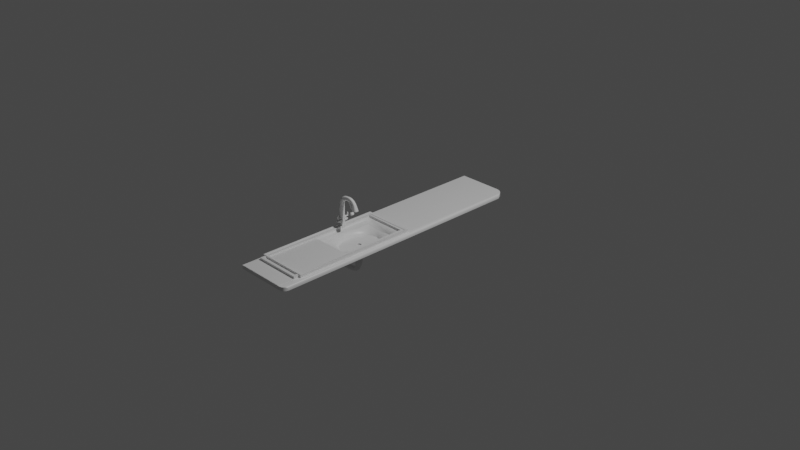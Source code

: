 # Source: Worktop_with_sink_Hole.blend  (saved by Blender 2.90.8; exported with 4.5.12 LTS)
import bpy
from mathutils import Matrix  # noqa: F401  (used for matrix-valued properties, if any)

bpy.ops.wm.read_factory_settings(use_empty=True)
scene = bpy.context.scene
scene.name = 'Scene'

# ---- collections
col_collection = bpy.data.collections.new('Collection'); scene.collection.children.link(col_collection)

# ---- materials (node trees are filled in below, after node groups)
mat_material_001 = bpy.data.materials.new('Material.001')
mat_material_001.alpha_threshold = 0.0
mat_material_001.use_transparent_shadow = False
mat_material_001.line_color = (0.0, 0.0, 0.0, 1.0)

# ---- node groups
ng_auto_smooth = bpy.data.node_groups.new('Auto Smooth', 'GeometryNodeTree')
_s = ng_auto_smooth.interface.new_socket(name='Geometry', in_out='OUTPUT', socket_type='NodeSocketGeometry')
_s = ng_auto_smooth.interface.new_socket(name='Geometry', in_out='INPUT', socket_type='NodeSocketGeometry')
_s = ng_auto_smooth.interface.new_socket(name='Angle', in_out='INPUT', socket_type='NodeSocketFloat')
_s.subtype = 'ANGLE'
_s.min_value = 0.0
_s.max_value = 3.142
ng_auto_smooth.is_modifier = True
_N = ng_auto_smooth.nodes; _L = ng_auto_smooth.links
n0 = _N.new('NodeGroupOutput'); n0.name = 'Group Output'; n0.location = (480, -100)
n1 = _N.new('NodeGroupInput'); n1.name = 'Group Input'; n1.location = (-420, -300)
n2 = _N.new('NodeGroupInput'); n2.name = 'Group Input.001'; n2.location = (-60, -100)
n3 = _N.new('GeometryNodeSetShadeSmooth'); n3.name = 'Set Shade Smooth'; n3.location = (120, -100)
n3.domain = 'EDGE'
n4 = _N.new('GeometryNodeSetShadeSmooth'); n4.name = 'Set Shade Smooth.001'; n4.location = (300, -100)
n5 = _N.new('GeometryNodeInputMeshEdgeAngle'); n5.name = 'Edge Angle'; n5.location = (-420, -220)
n6 = _N.new('GeometryNodeInputEdgeSmooth'); n6.name = 'Is Edge Smooth'; n6.location = (-60, -160)
n7 = _N.new('GeometryNodeInputShadeSmooth'); n7.name = 'Is Face Smooth'; n7.location = (-240, -340)
n8 = _N.new('FunctionNodeBooleanMath'); n8.name = 'Boolean Math'; n8.location = (-60, -220)
n9 = _N.new('FunctionNodeCompare'); n9.name = 'Compare'; n9.location = (-240, -180)
n9.operation = 'LESS_EQUAL'
_L.new(n5.outputs[0], n9.inputs[0])
_L.new(n4.outputs[0], n0.inputs[0])
_L.new(n1.outputs[1], n9.inputs[1])
_L.new(n9.outputs[0], n8.inputs[0])
_L.new(n7.outputs[0], n8.inputs[1])
_L.new(n2.outputs[0], n3.inputs[0])
_L.new(n6.outputs[0], n3.inputs[1])
_L.new(n3.outputs[0], n4.inputs[0])
_L.new(n8.outputs[0], n3.inputs[2])
n0.is_active_output = True

# ---- material node trees
mat_material_001.use_nodes = True; mat_material_001.node_tree.nodes.clear()
_N = mat_material_001.node_tree.nodes; _L = mat_material_001.node_tree.links
n0 = _N.new('ShaderNodeOutputMaterial'); n0.name = 'Material Output'; n0.location = (300, 300)
n1 = _N.new('ShaderNodeBsdfPrincipled'); n1.name = 'Principled BSDF'; n1.location = (10, 300)
n1.distribution = 'GGX'
n1.subsurface_method = 'BURLEY'
n1.inputs[2].default_value = 0.4
n1.inputs[3].default_value = 1.45
n1.inputs[27].default_value = (0.0, 0.0, 0.0, 1.0)
n1.inputs[28].default_value = 1.0
_L.new(n1.outputs[0], n0.inputs[0])
n0.is_active_output = True

# ---- world
world_world = bpy.data.worlds.new('World'); scene.world = world_world
world_world.use_nodes = True; world_world.node_tree.nodes.clear()
_N = world_world.node_tree.nodes; _L = world_world.node_tree.links
n0 = _N.new('ShaderNodeOutputWorld'); n0.name = 'World Output'; n0.location = (300, 300)
n1 = _N.new('ShaderNodeBackground'); n1.name = 'Background'; n1.location = (10, 300)
n1.inputs[0].default_value = (0.05088, 0.05088, 0.05088, 1.0)
_L.new(n1.outputs[0], n0.inputs[0])
n0.is_active_output = True
world_world.color = (0.05088, 0.05088, 0.05088)
world_world.use_sun_shadow = False
world_world.sun_shadow_jitter_overblur = 0.0

# ---- cameras
cam_camera = bpy.data.cameras.new('Camera')
cam_camera.clip_end = 100.0
cam_camera.ortho_scale = 7.314

# ---- lights
light_light = bpy.data.lights.new('Light', 'POINT')
light_light.transmission_factor = 0.0
light_light.energy = 1000.0
light_light.shadow_soft_size = 0.1
light_light.shadow_maximum_resolution = 0.006
light_light.use_absolute_resolution = True

# ---- meshes
me_worktop_sink_hole = bpy.data.meshes.new('worktop_Sink_Hole')
me_worktop_sink_hole.from_pydata([(-0.4105, -1.598, 0.01975), (-0.4105, -1.598, -0.02025), (-0.4105, 1.402, 0.01975), (0.1598, 1.359, 0.01975), (-0.4105, 1.402, -0.02025), (0.1902, 1.299, -0.02025), (0.1598, 1.359, -0.02025), (0.1389, 1.378, 0.01975), (0.07372, 1.402, 0.01975), (0.1287, 1.385, 0.01975), (0.1156, 1.392, 0.01975), (0.1012, 1.397, 0.01975), (0.08691, 1.401, 0.01975), (0.07372, 1.402, -0.02025), (0.1389, 1.378, -0.02025), (0.08691, 1.401, -0.02025), (0.1012, 1.397, -0.02025), (0.1156, 1.392, -0.02025), (0.1287, 1.385, -0.02025), (0.1487, -1.598, 0.01975), (0.1794, -1.59, 0.01975), (0.1929, -1.576, 0.01975), (0.2097, -1.537, -0.02025), (0.1487, -1.598, -0.02025), (0.2017, -1.567, -0.02025), (0.1794, -1.59, -0.02025), (0.1654, 1.348, 0.01975), (0.1902, 1.299, -0.004667), (0.1829, 1.314, 0.0126), (0.2097, -1.537, -0.004667), (0.2074, -1.546, 0.0126), (-0.4105, -0.04783, -0.02025), (-0.4105, -0.04783, 0.01975), (0.1999, -0.04904, -0.02025), (0.195, -0.04815, 0.0126), (0.1999, -0.04904, -0.004667), (0.1834, -0.04785, 0.01975), (-0.4105, -0.7602, -0.02025), (-0.4105, -0.7602, 0.01975), (0.1934, -0.7606, 0.01975), (0.2053, -0.7604, -0.02025), (0.2018, -0.7606, 0.0126), (0.2053, -0.7604, -0.004667), (0.1464, -0.7604, 0.01975), (0.1438, -0.04811, 0.01975), (0.1464, -0.7604, -0.02025), (0.1438, -0.04988, -0.02025), (-0.3628, -1.598, -0.02025), (-0.3628, -1.598, 0.01975), (-0.363, -0.7602, 0.01975), (-0.3632, -0.048, 0.01975), (-0.363, -0.7601, -0.02025), (-0.3632, -0.04816, -0.02025), (-0.3637, 1.402, 0.01975), (-0.3637, 1.402, -0.02025)], [], [(22, 29, 30, 21, 24), (40, 42, 29, 22), (53, 54, 4, 2), (46, 14, 6, 5, 33), (3, 6, 14, 7), (13, 8, 12, 15), (15, 12, 11, 16), (16, 11, 10, 17), (17, 10, 9, 18), (18, 9, 7, 14), (47, 48, 0, 1), (24, 21, 20, 25), (25, 20, 19, 23), (43, 19, 20, 21, 39), (38, 37, 1, 0), (39, 21, 30, 41), (41, 30, 29, 42), (26, 28, 27, 5, 6, 3), (2, 4, 31, 32), (28, 34, 35, 27), (26, 36, 34, 28), (5, 27, 35, 33), (7, 44, 36, 26, 3), (45, 46, 33, 40), (32, 31, 37, 38), (34, 41, 42, 35), (36, 39, 41, 34), (33, 35, 42, 40), (44, 43, 39, 36), (23, 45, 40, 22, 24, 25), (49, 48, 19, 43), (53, 50, 44, 7, 9, 10, 11, 12, 8), (47, 51, 45, 23), (52, 54, 13, 15, 16, 17, 18, 14, 46), (1, 37, 51, 47), (37, 31, 52, 51), (38, 0, 48, 49), (32, 38, 49, 50), (23, 19, 48, 47), (8, 13, 54, 53), (31, 4, 54, 52), (2, 32, 50, 53), (44, 50, 52, 46), (43, 44, 46, 45), (43, 45, 51, 49), (52, 50, 49, 51)])
me_worktop_sink_hole.polygons.foreach_set('use_smooth', [True] * 46)
_uv = me_worktop_sink_hole.uv_layers.new(name='UVMap')
_uv.uv.foreach_set('vector', [0.9394, 0.7889, 0.9464, 0.7889, 0.9542, 0.7921, 0.9574, 0.8046, 0.9394, 0.7997, 0.9394, 0.6111, 0.9464, 0.6111, 0.9464, 0.7889, 0.9394, 0.7889, 0.4851, 0.789, 0.5012, 0.789, 0.5012, 0.8034, 0.4851, 0.8034, 0.2599, 0.4983, 0.2617, 0.9918, 0.2538, 0.9857, 0.2423, 0.9658, 0.2386, 0.497, 0.4851, 0.6198, 0.5012, 0.6198, 0.5012, 0.6295, 0.4851, 0.6295, 0.5012, 0.6539, 0.4851, 0.6539, 0.4851, 0.6496, 0.5012, 0.6496, 0.5012, 0.6496, 0.4851, 0.6496, 0.4851, 0.6446, 0.5012, 0.6446, 0.5012, 0.6446, 0.4851, 0.6446, 0.4851, 0.6392, 0.5012, 0.6392, 0.5012, 0.6392, 0.4851, 0.6392, 0.4851, 0.634, 0.5012, 0.634, 0.5012, 0.634, 0.4851, 0.634, 0.4851, 0.6295, 0.5012, 0.6295, 0.9394, 0.9662, 0.9574, 0.9662, 0.9574, 0.9795, 0.9394, 0.9795, 0.9394, 0.7997, 0.9574, 0.8046, 0.9574, 0.8121, 0.9394, 0.8121, 0.9394, 0.8121, 0.9574, 0.8121, 0.9574, 0.823, 0.9394, 0.823, 0.02397, 0.7675, 0.0231, 1.0, 0.01149, 0.9973, 0.006354, 0.9928, 0.006187, 0.7669, 0.9574, 0.7672, 0.9725, 0.7672, 0.9725, 0.9999, 0.9574, 0.9999, 0.006187, 0.7669, 0.006354, 0.9928, 0.0, 0.9797, 0.001677, 0.7655, 0.9574, 0.6102, 0.9574, 0.7889, 0.9464, 0.7889, 0.9464, 0.6111, 0.4851, 0.6162, 0.488, 0.6048, 0.4949, 0.6, 0.5012, 0.6, 0.5012, 0.6198, 0.4851, 0.6198, 0.9574, 0.0, 0.9725, 0.0, 0.9725, 0.4978, 0.9574, 0.4978, 0.9574, 0.0, 0.9574, 0.3912, 0.9464, 0.3912, 0.9464, 1.315e-06, 0.01678, 0.01794, 0.009962, 0.4998, 0.003732, 0.503, 0.007402, 0.03418, 0.9394, 2.154e-06, 0.9464, 1.315e-06, 0.9464, 0.3912, 0.9394, 0.3912, 0.0268, 0.008162, 0.02497, 0.4994, 0.009962, 0.4998, 0.01678, 0.01794, 0.01889, 0.01427, 0.2589, 0.2322, 0.2599, 0.4983, 0.2386, 0.497, 0.2366, 0.2334, 0.9574, 0.4978, 0.9725, 0.4978, 0.9725, 0.7672, 0.9574, 0.7672, 0.9574, 0.3912, 0.9574, 0.6102, 0.9464, 0.6111, 0.9464, 0.3912, 0.009962, 0.4998, 0.006187, 0.7669, 0.001677, 0.7655, 0.003732, 0.503, 0.9394, 0.3912, 0.9464, 0.3912, 0.9464, 0.6111, 0.9394, 0.6111, 0.02497, 0.4994, 0.02397, 0.7675, 0.006187, 0.7669, 0.009962, 0.4998, 0.258, 0.0, 0.2589, 0.2322, 0.2366, 0.2334, 0.2349, 0.02027, 0.2379, 0.01014, 0.2464, 0.002716, 0.2169, 0.7672, 0.2168, 1.0, 0.0231, 1.0, 0.02397, 0.7675, 0.2172, 5.285e-05, 0.217, 0.498, 0.02497, 0.4994, 0.0268, 0.008162, 0.03068, 0.005682, 0.03564, 0.003405, 0.04111, 0.001597, 0.04651, 0.0004435, 0.0515, 0.0, 0.4517, 0.0, 0.4518, 0.2327, 0.2589, 0.2322, 0.258, 0.0, 0.4519, 0.5018, 0.4521, 0.9999, 0.2864, 1.0, 0.2814, 0.9996, 0.276, 0.9984, 0.2705, 0.9966, 0.2656, 0.9943, 0.2617, 0.9918, 0.2599, 0.4983, 0.4698, 0.0, 0.4698, 0.2328, 0.4518, 0.2327, 0.4517, 0.0, 0.4698, 0.2328, 0.4698, 0.5021, 0.4519, 0.5018, 0.4518, 0.2327, 0.2349, 0.7672, 0.2349, 1.0, 0.2168, 1.0, 0.2169, 0.7672, 0.2349, 0.4979, 0.2349, 0.7672, 0.2169, 0.7672, 0.217, 0.498, 0.9394, 0.823, 0.9574, 0.823, 0.9574, 0.9662, 0.9394, 0.9662, 0.4851, 0.6539, 0.5012, 0.6539, 0.5012, 0.789, 0.4851, 0.789, 0.4698, 0.5021, 0.4698, 0.9999, 0.4521, 0.9999, 0.4519, 0.5018, 0.2349, 5.851e-05, 0.2349, 0.4979, 0.217, 0.498, 0.2172, 5.285e-05, 0.02497, 0.4994, 0.217, 0.498, 0.4519, 0.5018, 0.2599, 0.4983, 0.02397, 0.7675, 0.02497, 0.4994, 0.2599, 0.4983, 0.2589, 0.2322, 0.02397, 0.7675, 0.2589, 0.2322, 0.4518, 0.2327, 0.2169, 0.7672, 0.4519, 0.5018, 0.217, 0.498, 0.2169, 0.7672, 0.4518, 0.2327])
me_worktop_sink_hole.materials.append(mat_material_001)
me_worktop_sink_hole.use_remesh_preserve_volume = False
me_worktop_sink_hole.use_remesh_preserve_attributes = False
me_worktop_sink_hole.use_mirror_vertex_groups = False
me_worktop_sink_hole.update()
me_worktop_sink_hole_001 = bpy.data.meshes.new('worktop_Sink_Hole.001')
me_worktop_sink_hole_001.from_pydata([(-0.3999, -0.001187, 0.02265), (-0.3997, -0.807, 0.02265), (0.1579, -0.00131, 0.02265), (0.1605, -0.8072, 0.02265), (-0.3997, -1.358, 0.02265), (0.1605, -1.359, 0.02265), (-0.3745, -0.7767, 0.02265), (0.1326, -0.03164, 0.02265), (-0.3745, -0.03152, 0.02265), (0.135, -0.7768, 0.02265), (0.1604, -0.775, 0.02265), (0.135, -0.8072, 0.02265), (-0.3745, -1.327, 0.02265), (-0.3997, -1.341, 0.02265), (0.1605, -1.339, 0.02265), (-0.3997, -0.7761, 0.02265), (-0.3895, -1.358, 0.02265), (-0.3745, -0.807, 0.02265), (0.135, -1.328, 0.02265), (0.1448, -1.359, 0.02265), (0.1605, -1.339, 0.05401), (-0.3997, -0.7761, 0.05401), (-0.3999, -0.001187, 0.05401), (0.1604, -0.775, 0.05401), (0.1579, -0.00131, 0.05401), (-0.3997, -1.341, 0.05401), (-0.3997, -0.807, 0.05401), (0.1605, -1.359, 0.05401), (0.1605, -0.8072, 0.05401), (-0.3997, -1.358, 0.05401), (-0.3895, -1.358, 0.05401), (0.1448, -1.359, 0.05401), (0.135, -0.8072, 0.03394), (0.1545, -0.8072, 0.05401), (0.1407, -0.8072, 0.04813), (0.1545, -0.7754, 0.05401), (0.135, -0.7768, 0.03394), (0.1407, -0.7764, 0.04813), (0.1487, -1.342, 0.05721), (0.135, -1.328, 0.03394), (0.1407, -1.333, 0.04813), (-0.3895, -1.342, 0.05182), (-0.3745, -1.327, 0.03394), (-0.3821, -1.333, 0.04813), (-0.3745, -0.807, 0.03394), (-0.3938, -0.807, 0.05401), (-0.3821, -0.807, 0.04813), (0.1518, -0.008564, 0.05401), (0.1326, -0.03164, 0.03394), (0.1382, -0.02488, 0.04813), (-0.3745, -0.7767, 0.03394), (-0.3938, -0.7763, 0.05401), (-0.3821, -0.7765, 0.04813), (-0.3745, -0.03152, 0.03394), (-0.3938, -0.008444, 0.05401), (-0.3821, -0.02476, 0.04813)], [], [(9, 11, 32, 36), (7, 9, 36, 48), (17, 11, 9, 6), (16, 19, 31, 30), (19, 5, 27, 31), (5, 14, 20, 27), (11, 17, 12, 18), (31, 27, 20, 38), (35, 23, 24, 47), (13, 4, 29, 25), (25, 41, 45, 26), (38, 20, 28, 33), (21, 51, 54, 22), (6, 8, 53, 50), (30, 31, 38, 41), (18, 12, 42, 39), (17, 6, 50, 44), (8, 7, 48, 53), (12, 17, 44, 42), (11, 18, 39, 32), (2, 0, 22, 24), (0, 15, 21, 22), (47, 24, 22, 54), (15, 1, 26, 21), (10, 2, 24, 23), (26, 45, 51, 21), (14, 3, 28, 20), (4, 16, 30, 29), (3, 10, 23, 28), (1, 13, 25, 26), (33, 35, 37, 34), (34, 37, 36, 32), (45, 41, 43, 46), (46, 43, 42, 44), (44, 50, 52, 46), (46, 52, 51, 45), (35, 47, 49, 37), (37, 49, 48, 36), (54, 51, 52, 55), (55, 52, 50, 53), (47, 54, 55, 49), (49, 55, 53, 48), (41, 38, 40, 43), (43, 40, 39, 42), (32, 39, 40, 34), (34, 40, 38, 33), (33, 28, 23, 35), (29, 30, 41, 25)])
me_worktop_sink_hole_001.polygons.foreach_set('use_smooth', [True] * 48)
_uv = me_worktop_sink_hole_001.uv_layers.new(name='UVMap')
_uv.uv.foreach_set('vector', [0.0, 0.0, 0.0, 0.0, 0.0, 0.0, 0.0, 0.0, 0.0, 0.0, 0.0, 0.0, 0.0, 0.0, 0.0, 0.0, 0.0, 0.0, 0.0, 0.0, 0.0, 0.0, 0.0, 0.0, 0.0, 0.0, 0.0, 0.0, 0.0, 0.0, 0.0, 0.0, 0.0, 0.0, 0.0, 0.0, 0.0, 0.0, 0.0, 0.0, 0.0, 0.0, 0.0, 0.0, 0.0, 0.0, 0.0, 0.0, 0.0, 0.0, 0.0, 0.0, 0.0, 0.0, 0.0, 0.0, 0.0, 0.0, 0.0, 0.0, 0.0, 0.0, 0.0, 0.0, 0.0, 0.0, 0.0, 0.0, 0.0, 0.0, 0.0, 0.0, 0.0, 0.0, 0.0, 0.0, 0.0, 0.0, 0.0, 0.0, 0.0, 0.0, 0.0, 0.0, 0.0, 0.0, 0.0, 0.0, 0.0, 0.0, 0.0, 0.0, 0.0, 0.0, 0.0, 0.0, 0.0, 0.0, 0.0, 0.0, 0.0, 0.0, 0.0, 0.0, 0.0, 0.0, 0.0, 0.0, 0.0, 0.0, 0.0, 0.0, 0.0, 0.0, 0.0, 0.0, 0.0, 0.0, 0.0, 0.0, 0.0, 0.0, 0.0, 0.0, 0.0, 0.0, 0.0, 0.0, 0.0, 0.0, 0.0, 0.0, 0.0, 0.0, 0.0, 0.0, 0.0, 0.0, 0.0, 0.0, 0.0, 0.0, 0.0, 0.0, 0.0, 0.0, 0.0, 0.0, 0.0, 0.0, 0.0, 0.0, 0.0, 0.0, 0.0, 0.0, 0.0, 0.0, 0.0, 0.0, 0.0, 0.0, 0.0, 0.0, 0.0, 0.0, 0.0, 0.0, 0.0, 0.0, 0.0, 0.0, 0.0, 0.0, 0.0, 0.0, 0.0, 0.0, 0.0, 0.0, 0.0, 0.0, 0.0, 0.0, 0.0, 0.0, 0.0, 0.0, 0.0, 0.0, 0.0, 0.0, 0.0, 0.0, 0.0, 0.0, 0.0, 0.0, 0.0, 0.0, 0.0, 0.0, 0.0, 0.0, 0.0, 0.0, 0.0, 0.0, 0.0, 0.0, 0.0, 0.0, 0.0, 0.0, 0.0, 0.0, 0.0, 0.0, 0.0, 0.0, 0.0, 0.0, 0.0, 0.0, 0.0, 0.0, 0.0, 0.0, 0.0, 0.0, 0.0, 0.0, 0.0, 0.0, 0.0, 0.0, 0.0, 0.0, 0.0, 0.0, 0.0, 0.0, 0.0, 0.0, 0.0, 0.0, 0.0, 0.0, 0.0, 0.0, 0.0, 0.0, 0.0, 0.0, 0.0, 0.0, 0.0, 0.0, 0.0, 0.0, 0.0, 0.0, 0.0, 0.0, 0.0, 0.0, 0.0, 0.0, 0.0, 0.0, 0.0, 0.0, 0.0, 0.0, 0.0, 0.0, 0.0, 0.0, 0.0, 0.0, 0.0, 0.0, 0.0, 0.0, 0.0, 0.0, 0.0, 0.0, 0.0, 0.0, 0.0, 0.0, 0.0, 0.0, 0.0, 0.0, 0.0, 0.0, 0.0, 0.0, 0.0, 0.0, 0.0, 0.0, 0.0, 0.0, 0.0, 0.0, 0.0, 0.0, 0.0, 0.0, 0.0, 0.0, 0.0, 0.0, 0.0, 0.0, 0.0, 0.0, 0.0, 0.0, 0.0, 0.0, 0.0, 0.0, 0.0, 0.0, 0.0, 0.0, 0.0, 0.0, 0.0, 0.0, 0.0, 0.0, 0.0, 0.0, 0.0, 0.0, 0.0, 0.0, 0.0, 0.0, 0.0, 0.0, 0.0, 0.0, 0.0, 0.0, 0.0, 0.0, 0.0, 0.0, 0.0, 0.0, 0.0, 0.0, 0.0, 0.0, 0.0, 0.0, 0.0, 0.0, 0.0, 0.0, 0.0, 0.0, 0.0, 0.0, 0.0, 0.0, 0.0, 0.0, 0.0, 0.0, 0.0, 0.0, 0.0, 0.0, 0.0, 0.0, 0.0, 0.0])
me_worktop_sink_hole_001.materials.append(mat_material_001)
me_worktop_sink_hole_001.use_remesh_preserve_volume = False
me_worktop_sink_hole_001.use_remesh_preserve_attributes = False
me_worktop_sink_hole_001.use_mirror_vertex_groups = False
me_worktop_sink_hole_001.update()
me_cube = bpy.data.meshes.new('Cube')
me_cube.from_pydata([(-0.01959, 0.01682, 0.0957), (0.01959, 0.01682, 0.0957), (-0.01959, 0.01682, 0.2884), (0.01959, 0.01682, 0.2884), (0.04636, 0.01678, 0.3595), (0.06204, 0.01744, 0.3236), (0.08527, 0.01737, 0.3732), (0.0887, 0.01803, 0.3342), (0.1378, 0.01812, 0.3754), (0.1214, 0.01878, 0.3398), (0.1809, 0.01883, 0.3536), (0.1507, 0.01949, 0.3286), (0.2075, 0.01948, 0.3201), (0.1712, 0.02014, 0.3053), (0.2245, 0.02227, 0.2573), (0.1785, 0.02304, 0.2567), (0.2315, 0.02903, 0.2576), (0.1718, 0.03003, 0.2567), (0.2041, 0.01543, 0.3172), (0.1761, 0.01593, 0.3062), (0.1799, 0.01497, 0.349), (0.156, 0.01548, 0.3305), (0.1397, 0.01448, 0.369), (0.1262, 0.01498, 0.342), (0.001374, 0.01665, 0.3383), (0.0294, 0.01698, 0.3079), (-0.01959, 0.01682, 0.005968), (0.01959, 0.01682, 0.005968), (-0.01959, 0.0, 0.0957), (0.01959, 0.0, 0.0957), (-0.01959, 0.0, 0.2884), (0.01959, 0.0, 0.2884), (0.04676, 0.0, 0.3594), (0.06244, 0.0, 0.3235), (0.0856, 0.0, 0.3729), (0.08903, 0.0, 0.3339), (0.1379, 0.0, 0.375), (0.1216, 0.0, 0.3394), (0.1809, 0.0, 0.3531), (0.1507, 0.0, 0.3282), (0.2073, 0.0, 0.3197), (0.171, 0.0, 0.3049), (0.2311, 0.0, 0.2571), (0.1713, 0.0, 0.2563), (0.2242, 0.0, 0.257), (0.1782, 0.0, 0.2564), (0.204, 0.0, 0.3169), (0.1759, 0.0, 0.3059), (0.1799, 0.0, 0.3487), (0.156, 0.0, 0.3302), (0.1398, 0.0, 0.3687), (0.1263, 0.0, 0.3417), (0.02957, 0.0, 0.3078), (0.001541, 0.0, 0.3382), (0.01959, 0.0, 0.005968), (-0.01959, 0.0, 0.005968), (-0.01959, 0.01682, 0.07988), (0.01959, 0.01682, 0.07988), (0.01959, 0.0, 0.07988), (-0.01959, 0.0, 0.07988), (-0.01959, 0.07859, 0.0957), (0.01959, 0.07859, 0.0957), (-0.01959, 0.07859, 0.07988), (0.01959, 0.07859, 0.07988)], [], [(56, 0, 60, 62), (58, 57, 1, 29), (25, 24, 4, 5), (29, 1, 3, 31), (1, 0, 2, 3), (5, 4, 6, 7), (52, 25, 5, 33), (33, 5, 7, 35), (9, 8, 10, 11), (35, 7, 9, 37), (7, 6, 8, 9), (37, 9, 11, 39), (39, 11, 13, 41), (11, 10, 12, 13), (41, 13, 17, 43), (13, 12, 16, 17), (44, 14, 16, 42), (14, 15, 17, 16), (47, 19, 21, 49), (45, 15, 19, 47), (15, 14, 18, 19), (21, 20, 22, 23), (19, 18, 20, 21), (49, 21, 23, 51), (31, 3, 25, 52), (3, 2, 24, 25), (2, 30, 53, 24), (20, 48, 50, 22), (23, 22, 50, 51), (18, 46, 48, 20), (14, 44, 46, 18), (15, 45, 43, 17), (12, 40, 42, 16), (8, 36, 38, 10), (10, 38, 40, 12), (6, 34, 36, 8), (4, 32, 34, 6), (24, 53, 32, 4), (0, 28, 30, 2), (56, 59, 28, 0), (26, 55, 59, 56), (54, 27, 57, 58), (27, 26, 56, 57), (63, 62, 60, 61), (0, 1, 61, 60), (1, 57, 63, 61), (57, 56, 62, 63)])
me_cube.polygons.foreach_set('use_smooth', [True] * 47)
_k = {(0, 1): 1.0, (1, 3): 1.0, (0, 2): 1.0, (16, 42): 1.0, (16, 17): 1.0, (14, 44): 1.0, (14, 15): 1.0, (26, 56): 1.0, (27, 57): 1.0, (17, 43): 1.0, (15, 45): 1.0, (56, 57): 1.0, (0, 60): 1.0, (56, 62): 1.0, (1, 61): 1.0, (57, 63): 1.0}
me_cube.attributes.new('crease_edge', 'FLOAT', 'EDGE').data.foreach_set('value', [_k.get((min(e.vertices), max(e.vertices)), 0.0) for e in me_cube.edges])
_uv = me_cube.uv_layers.new(name='UVMap')
_uv.uv.foreach_set('vector', [0.625, 0.1667, 0.625, 0.1667, 0.625, 0.1667, 0.625, 0.1667, 0.625, 0.625, 0.625, 0.5833, 0.625, 0.5833, 0.625, 0.625, 0.625, 0.5833, 0.875, 0.5833, 0.875, 0.5833, 0.625, 0.5834, 0.625, 0.625, 0.625, 0.5833, 0.625, 0.5833, 0.625, 0.625, 0.625, 0.5833, 0.875, 0.5833, 0.875, 0.5833, 0.625, 0.5833, 0.625, 0.5834, 0.875, 0.5833, 0.875, 0.5833, 0.625, 0.5833, 0.625, 0.625, 0.625, 0.5833, 0.625, 0.5834, 0.625, 0.625, 0.625, 0.625, 0.625, 0.5834, 0.625, 0.5833, 0.625, 0.625, 0.625, 0.5833, 0.875, 0.5833, 0.875, 0.5833, 0.625, 0.5833, 0.625, 0.625, 0.625, 0.5833, 0.625, 0.5833, 0.625, 0.625, 0.625, 0.5833, 0.875, 0.5833, 0.875, 0.5833, 0.625, 0.5833, 0.625, 0.625, 0.625, 0.5833, 0.625, 0.5833, 0.625, 0.625, 0.625, 0.625, 0.625, 0.5833, 0.625, 0.5833, 0.625, 0.625, 0.625, 0.5833, 0.875, 0.5833, 0.875, 0.5833, 0.625, 0.5833, 0.625, 0.625, 0.625, 0.5833, 0.625, 0.5833, 0.625, 0.625, 0.625, 0.5833, 0.875, 0.5833, 0.875, 0.5833, 0.625, 0.5833, 0.8462, 0.625, 0.8462, 0.5941, 0.875, 0.5833, 0.875, 0.625, 0.8462, 0.5941, 0.6538, 0.5941, 0.625, 0.5833, 0.875, 0.5833, 0.6538, 0.625, 0.6538, 0.5941, 0.6538, 0.5941, 0.6538, 0.625, 0.6538, 0.625, 0.6538, 0.5941, 0.6538, 0.5941, 0.6538, 0.625, 0.6538, 0.5941, 0.8462, 0.5941, 0.8462, 0.5941, 0.6538, 0.5941, 0.6538, 0.5941, 0.8462, 0.5941, 0.8462, 0.5941, 0.6538, 0.5941, 0.6538, 0.5941, 0.8462, 0.5941, 0.8462, 0.5941, 0.6538, 0.5941, 0.6538, 0.625, 0.6538, 0.5941, 0.6538, 0.5941, 0.6538, 0.625, 0.625, 0.625, 0.625, 0.5833, 0.625, 0.5833, 0.625, 0.625, 0.625, 0.5833, 0.875, 0.5833, 0.875, 0.5833, 0.625, 0.5833, 0.625, 0.1667, 0.625, 0.125, 0.625, 0.125, 0.625, 0.1667, 0.8462, 0.5941, 0.8462, 0.625, 0.8462, 0.625, 0.8462, 0.5941, 0.6538, 0.5941, 0.8462, 0.5941, 0.8462, 0.625, 0.6538, 0.625, 0.8462, 0.5941, 0.8462, 0.625, 0.8462, 0.625, 0.8462, 0.5941, 0.8462, 0.5941, 0.8462, 0.625, 0.8462, 0.625, 0.8462, 0.5941, 0.6538, 0.5941, 0.6538, 0.625, 0.625, 0.625, 0.625, 0.5833, 0.625, 0.1667, 0.625, 0.125, 0.625, 0.125, 0.625, 0.1667, 0.625, 0.1667, 0.625, 0.125, 0.625, 0.125, 0.625, 0.1667, 0.625, 0.1667, 0.625, 0.125, 0.625, 0.125, 0.625, 0.1667, 0.625, 0.1667, 0.625, 0.125, 0.625, 0.125, 0.625, 0.1667, 0.625, 0.1667, 0.625, 0.125, 0.625, 0.125, 0.625, 0.1667, 0.625, 0.1667, 0.625, 0.125, 0.625, 0.125, 0.625, 0.1667, 0.625, 0.1667, 0.625, 0.125, 0.625, 0.125, 0.625, 0.1667, 0.625, 0.1667, 0.625, 0.125, 0.625, 0.125, 0.625, 0.1667, 0.625, 0.1667, 0.625, 0.125, 0.625, 0.125, 0.625, 0.1667, 0.625, 0.625, 0.625, 0.5833, 0.625, 0.5833, 0.625, 0.625, 0.625, 0.5833, 0.875, 0.5833, 0.875, 0.5833, 0.625, 0.5833, 0.625, 0.5833, 0.875, 0.5833, 0.875, 0.5833, 0.625, 0.5833, 0.875, 0.5833, 0.625, 0.5833, 0.625, 0.5833, 0.875, 0.5833, 0.625, 0.5833, 0.625, 0.5833, 0.625, 0.5833, 0.625, 0.5833, 0.625, 0.5833, 0.875, 0.5833, 0.875, 0.5833, 0.625, 0.5833])
me_cube.use_remesh_fix_poles = True
me_cube.use_remesh_preserve_attributes = False
me_cube.use_mirror_vertex_groups = False
me_cube.update()
me_cylinder = bpy.data.meshes.new('Cylinder')
me_cylinder.from_pydata([(0.0, 1.0, -1.0), (0.0, 1.0, 0.3904), (0.3827, 0.9239, -1.0), (0.3827, 0.9239, 0.3904), (0.7071, 0.7071, -1.0), (0.7071, 0.7071, 0.3904), (0.9239, 0.3827, -1.0), (0.9239, 0.3827, 0.3904), (1.0, -4.371e-08, -1.0), (1.0, -4.371e-08, 0.3904), (-1.0, 1.192e-08, -1.0), (-1.0, 1.192e-08, 0.3904), (-0.9239, 0.3827, -1.0), (-0.9239, 0.3827, 0.3904), (-0.7071, 0.7071, -1.0), (-0.7071, 0.7071, 0.3904), (-0.3827, 0.9239, -1.0), (-0.3827, 0.9239, 0.3904), (0.3827, 0.9239, 0.748), (0.0, 1.0, 0.748), (0.7071, 0.7071, 0.748), (0.9239, 0.3827, 0.748), (1.0, -4.371e-08, 0.748), (-1.0, 1.192e-08, 0.748), (-0.9239, 0.3827, 0.748), (-0.7071, 0.7071, 0.748), (-0.3827, 0.9239, 0.748), (1.59, 0.9933, 1.084), (1.324, 1.057, 1.142), (1.822, 0.7812, 1.035), (1.984, 0.4529, 1.001), (2.051, 0.0, 0.9882), (0.6778, 0.0, 1.288), (0.7145, 0.3779, 1.278), (0.8503, 0.7238, 1.247), (1.064, 0.9622, 1.199), (3.35, 0.983, 1.17), (3.205, 1.034, 1.227), (3.477, 0.8115, 1.121), (3.567, 0.546, 1.087), (3.607, 0.0, 1.074), (2.86, 0.0, 1.371), (2.878, 0.4853, 1.361), (2.949, 0.7651, 1.331), (3.064, 0.9579, 1.284), (4.914, 1.01, 1.136), (5.064, 1.06, 1.19), (4.787, 0.8445, 1.089), (4.701, 0.5876, 1.056), (4.67, 0.0, 1.043), (5.453, 0.0, 1.324), (5.424, 0.5289, 1.316), (5.34, 0.7995, 1.287), (5.213, 0.9861, 1.243), (6.072, 1.108, 0.966), (6.377, 1.158, 0.9818), (5.809, 0.9412, 0.9519), (5.628, 0.6825, 0.9417), (5.558, 0.0, 0.9369), (7.143, 0.0, 1.018), (7.093, 0.6234, 1.017), (6.93, 0.8959, 1.009), (6.679, 1.084, 0.997), (6.823, 1.222, 0.6758), (7.335, 1.323, 0.6777), (6.39, 0.9325, 0.6725), (6.1, 0.4996, 0.6683), (5.998, -0.01119, 0.6639), (8.67, -0.01338, 0.6696), (8.569, 0.4976, 0.6736), (8.279, 0.9309, 0.6765), (7.846, 1.221, 0.678), (1.055, 0.3567, 0.8704), (1.134, 0.0, 0.8644), (-0.7333, 0.0, 1.007), (-0.6707, 0.3179, 1.003), (-0.4754, 0.6711, 0.9875), (-0.1773, 0.9109, 0.9646), (0.1784, 1.001, 0.9373), (0.5373, 0.927, 0.9098), (0.845, 0.7008, 0.8863), (2.274e-13, 1.0, -0.4068), (2.274e-13, 1.0, -0.2028), (0.3827, 0.9239, -0.2028), (0.3827, 0.9239, -0.4068), (0.7071, 0.7071, -0.2028), (0.7071, 0.7071, -0.4068), (0.9239, 0.3827, -0.2028), (0.9239, 0.3827, -0.4068), (1.0, 0.0, -0.2028), (1.0, 0.0, -0.4068), (-1.0, 0.0, -0.2028), (-1.0, 0.0, -0.4068), (-0.9239, 0.3827, -0.2028), (-0.9239, 0.3827, -0.4068), (-0.7071, 0.7071, -0.2028), (-0.7071, 0.7071, -0.4068), (-0.3827, 0.9239, -0.2028), (-0.3827, 0.9239, -0.4068), (0.3827, 0.9239, -0.2429), (2.274e-13, 1.0, -0.2429), (0.7071, 0.7071, -0.2429), (0.9239, 0.3827, -0.2429), (1.0, 0.0, -0.2429), (-1.0, 0.0, -0.2429), (-0.9239, 0.3827, -0.2429), (-0.7071, 0.7071, -0.2429), (-0.3827, 0.9239, -0.2429), (0.3827, 0.9239, -0.3302), (0.7071, 0.7071, -0.3302), (0.9239, 0.3827, -0.3302), (1.0, 0.0, -0.3302), (-1.0, 0.0, -0.3302), (-0.9239, 0.3827, -0.3302), (-0.7071, 0.7071, -0.3302), (-0.3827, 0.9239, -0.3302), (2.274e-13, 1.0, -0.3302)], [], [(73, 72, 30, 31), (17, 15, 25, 26), (7, 5, 20, 21), (3, 1, 19, 18), (13, 11, 23, 24), (1, 17, 26, 19), (9, 7, 21, 22), (15, 13, 24, 25), (5, 3, 18, 20), (75, 74, 32, 33), (76, 75, 33, 34), (77, 76, 34, 35), (79, 78, 28, 27), (78, 77, 35, 28), (80, 79, 27, 29), (72, 80, 29, 30), (43, 42, 51, 52), (29, 27, 36, 38), (30, 29, 38, 39), (31, 30, 39, 40), (33, 32, 41, 42), (34, 33, 42, 43), (35, 34, 43, 44), (27, 28, 37, 36), (28, 35, 44, 37), (44, 43, 52, 53), (36, 37, 46, 45), (37, 44, 53, 46), (38, 36, 45, 47), (39, 38, 47, 48), (40, 39, 48, 49), (42, 41, 50, 51), (56, 54, 63, 65), (51, 50, 59, 60), (52, 51, 60, 61), (53, 52, 61, 62), (45, 46, 55, 54), (46, 53, 62, 55), (47, 45, 54, 56), (48, 47, 56, 57), (49, 48, 57, 58), (57, 56, 65, 66), (58, 57, 66, 67), (60, 59, 68, 69), (61, 60, 69, 70), (62, 61, 70, 71), (54, 55, 64, 63), (55, 62, 71, 64), (97, 17, 1, 82), (95, 15, 17, 97), (93, 13, 15, 95), (91, 11, 13, 93), (87, 7, 9, 89), (85, 5, 7, 87), (83, 3, 5, 85), (82, 1, 3, 83), (21, 20, 80, 72), (20, 18, 79, 80), (19, 26, 77, 78), (18, 19, 78, 79), (26, 25, 76, 77), (25, 24, 75, 76), (24, 23, 74, 75), (22, 21, 72, 73), (0, 81, 84, 2), (100, 82, 83, 99), (2, 84, 86, 4), (99, 83, 85, 101), (4, 86, 88, 6), (101, 85, 87, 102), (6, 88, 90, 8), (102, 87, 89, 103), (10, 92, 94, 12), (104, 91, 93, 105), (12, 94, 96, 14), (105, 93, 95, 106), (14, 96, 98, 16), (106, 95, 97, 107), (16, 98, 81, 0), (107, 97, 82, 100), (81, 116, 108, 84), (109, 101, 102, 110), (94, 113, 114, 96), (110, 102, 103, 111), (98, 115, 116, 81), (112, 104, 105, 113), (84, 108, 109, 86), (113, 105, 106, 114), (116, 100, 99, 108), (114, 106, 107, 115), (115, 107, 100, 116), (96, 114, 115, 98), (108, 99, 101, 109), (92, 112, 113, 94), (88, 110, 111, 90), (86, 109, 110, 88)])
me_cylinder.polygons.foreach_set('use_smooth', [True] * 96)
_k = {(0, 2): 1.0, (2, 4): 1.0, (4, 6): 1.0, (6, 8): 1.0, (10, 12): 1.0, (12, 14): 1.0, (14, 16): 1.0, (0, 16): 1.0, (63, 64): 1.0, (63, 65): 1.0, (65, 66): 1.0, (66, 67): 1.0, (68, 69): 1.0, (69, 70): 1.0, (70, 71): 1.0, (64, 71): 1.0}
me_cylinder.attributes.new('crease_edge', 'FLOAT', 'EDGE').data.foreach_set('value', [_k.get((min(e.vertices), max(e.vertices)), 0.0) for e in me_cylinder.edges])
_uv = me_cylinder.uv_layers.new(name='UVMap')
_uv.uv.foreach_set('vector', [0.75, 1.0, 0.8125, 1.0, 0.8125, 1.0, 0.75, 1.0, 0.0625, 1.0, 0.125, 1.0, 0.125, 1.0, 0.0625, 1.0, 0.8125, 1.0, 0.875, 1.0, 0.875, 1.0, 0.8125, 1.0, 0.9375, 1.0, 1.0, 1.0, 1.0, 1.0, 0.9375, 1.0, 0.1875, 1.0, 0.25, 1.0, 0.25, 1.0, 0.1875, 1.0, 0.0, 1.0, 0.0625, 1.0, 0.0625, 1.0, 0.0, 1.0, 0.75, 1.0, 0.8125, 1.0, 0.8125, 1.0, 0.75, 1.0, 0.125, 1.0, 0.1875, 1.0, 0.1875, 1.0, 0.125, 1.0, 0.875, 1.0, 0.9375, 1.0, 0.9375, 1.0, 0.875, 1.0, 0.1875, 1.0, 0.25, 1.0, 0.25, 1.0, 0.1875, 1.0, 0.125, 1.0, 0.1875, 1.0, 0.1875, 1.0, 0.125, 1.0, 0.0625, 1.0, 0.125, 1.0, 0.125, 1.0, 0.0625, 1.0, 0.9375, 1.0, 1.0, 1.0, 1.0, 1.0, 0.9375, 1.0, 0.0, 1.0, 0.0625, 1.0, 0.0625, 1.0, 0.0, 1.0, 0.875, 1.0, 0.9375, 1.0, 0.9375, 1.0, 0.875, 1.0, 0.8125, 1.0, 0.875, 1.0, 0.875, 1.0, 0.8125, 1.0, 0.125, 1.0, 0.1875, 1.0, 0.1875, 1.0, 0.125, 1.0, 0.875, 1.0, 0.9375, 1.0, 0.9375, 1.0, 0.875, 1.0, 0.8125, 1.0, 0.875, 1.0, 0.875, 1.0, 0.8125, 1.0, 0.75, 1.0, 0.8125, 1.0, 0.8125, 1.0, 0.75, 1.0, 0.1875, 1.0, 0.25, 1.0, 0.25, 1.0, 0.1875, 1.0, 0.125, 1.0, 0.1875, 1.0, 0.1875, 1.0, 0.125, 1.0, 0.0625, 1.0, 0.125, 1.0, 0.125, 1.0, 0.0625, 1.0, 0.9375, 1.0, 1.0, 1.0, 1.0, 1.0, 0.9375, 1.0, 0.0, 1.0, 0.0625, 1.0, 0.0625, 1.0, 0.0, 1.0, 0.0625, 1.0, 0.125, 1.0, 0.125, 1.0, 0.0625, 1.0, 0.9375, 1.0, 1.0, 1.0, 1.0, 1.0, 0.9375, 1.0, 0.0, 1.0, 0.0625, 1.0, 0.0625, 1.0, 0.0, 1.0, 0.875, 1.0, 0.9375, 1.0, 0.9375, 1.0, 0.875, 1.0, 0.8125, 1.0, 0.875, 1.0, 0.875, 1.0, 0.8125, 1.0, 0.75, 1.0, 0.8125, 1.0, 0.8125, 1.0, 0.75, 1.0, 0.1875, 1.0, 0.25, 1.0, 0.25, 1.0, 0.1875, 1.0, 0.875, 1.0, 0.9375, 1.0, 0.9375, 1.0, 0.875, 1.0, 0.1875, 1.0, 0.25, 1.0, 0.25, 1.0, 0.1875, 1.0, 0.125, 1.0, 0.1875, 1.0, 0.1875, 1.0, 0.125, 1.0, 0.0625, 1.0, 0.125, 1.0, 0.125, 1.0, 0.0625, 1.0, 0.9375, 1.0, 1.0, 1.0, 1.0, 1.0, 0.9375, 1.0, 0.0, 1.0, 0.0625, 1.0, 0.0625, 1.0, 0.0, 1.0, 0.875, 1.0, 0.9375, 1.0, 0.9375, 1.0, 0.875, 1.0, 0.8125, 1.0, 0.875, 1.0, 0.875, 1.0, 0.8125, 1.0, 0.75, 1.0, 0.8125, 1.0, 0.8125, 1.0, 0.75, 1.0, 0.8125, 1.0, 0.875, 1.0, 0.875, 1.0, 0.8125, 1.0, 0.75, 1.0, 0.8125, 1.0, 0.8125, 1.0, 0.75, 1.0, 0.1875, 1.0, 0.25, 1.0, 0.25, 1.0, 0.1875, 1.0, 0.125, 1.0, 0.1875, 1.0, 0.1875, 1.0, 0.125, 1.0, 0.0625, 1.0, 0.125, 1.0, 0.125, 1.0, 0.0625, 1.0, 0.9375, 1.0, 1.0, 1.0, 1.0, 1.0, 0.9375, 1.0, 0.0, 1.0, 0.0625, 1.0, 0.0625, 1.0, 0.0, 1.0, 0.0625, 0.8333, 0.0625, 1.0, 0.0, 1.0, 0.0, 0.8333, 0.125, 0.8333, 0.125, 1.0, 0.0625, 1.0, 0.0625, 0.8333, 0.1875, 0.8333, 0.1875, 1.0, 0.125, 1.0, 0.125, 0.8333, 0.25, 0.8333, 0.25, 1.0, 0.1875, 1.0, 0.1875, 0.8333, 0.8125, 0.8333, 0.8125, 1.0, 0.75, 1.0, 0.75, 0.8333, 0.875, 0.8333, 0.875, 1.0, 0.8125, 1.0, 0.8125, 0.8333, 0.9375, 0.8333, 0.9375, 1.0, 0.875, 1.0, 0.875, 0.8333, 1.0, 0.8333, 1.0, 1.0, 0.9375, 1.0, 0.9375, 0.8333, 0.8125, 1.0, 0.875, 1.0, 0.875, 1.0, 0.8125, 1.0, 0.875, 1.0, 0.9375, 1.0, 0.9375, 1.0, 0.875, 1.0, 0.0, 1.0, 0.0625, 1.0, 0.0625, 1.0, 0.0, 1.0, 0.9375, 1.0, 1.0, 1.0, 1.0, 1.0, 0.9375, 1.0, 0.0625, 1.0, 0.125, 1.0, 0.125, 1.0, 0.0625, 1.0, 0.125, 1.0, 0.1875, 1.0, 0.1875, 1.0, 0.125, 1.0, 0.1875, 1.0, 0.25, 1.0, 0.25, 1.0, 0.1875, 1.0, 0.75, 1.0, 0.8125, 1.0, 0.8125, 1.0, 0.75, 1.0, 1.0, 0.5, 1.0, 0.6667, 0.9375, 0.6667, 0.9375, 0.5, 1.0, 0.8006, 1.0, 0.8333, 0.9375, 0.8333, 0.9375, 0.8006, 0.9375, 0.5, 0.9375, 0.6667, 0.875, 0.6667, 0.875, 0.5, 0.9375, 0.8006, 0.9375, 0.8333, 0.875, 0.8333, 0.875, 0.8006, 0.875, 0.5, 0.875, 0.6667, 0.8125, 0.6667, 0.8125, 0.5, 0.875, 0.8006, 0.875, 0.8333, 0.8125, 0.8333, 0.8125, 0.8006, 0.8125, 0.5, 0.8125, 0.6667, 0.75, 0.6667, 0.75, 0.5, 0.8125, 0.8006, 0.8125, 0.8333, 0.75, 0.8333, 0.75, 0.8006, 0.25, 0.5, 0.25, 0.6667, 0.1875, 0.6667, 0.1875, 0.5, 0.25, 0.8006, 0.25, 0.8333, 0.1875, 0.8333, 0.1875, 0.8006, 0.1875, 0.5, 0.1875, 0.6667, 0.125, 0.6667, 0.125, 0.5, 0.1875, 0.8006, 0.1875, 0.8333, 0.125, 0.8333, 0.125, 0.8006, 0.125, 0.5, 0.125, 0.6667, 0.0625, 0.6667, 0.0625, 0.5, 0.125, 0.8006, 0.125, 0.8333, 0.0625, 0.8333, 0.0625, 0.8006, 0.0625, 0.5, 0.0625, 0.6667, 0.0, 0.6667, 0.0, 0.5, 0.0625, 0.8006, 0.0625, 0.8333, 0.0, 0.8333, 0.0, 0.8006, 1.0, 0.6667, 1.0, 0.7293, 0.9375, 0.7293, 0.9375, 0.6667, 0.875, 0.7293, 0.875, 0.8006, 0.8125, 0.8006, 0.8125, 0.7293, 0.1875, 0.6667, 0.1875, 0.7293, 0.125, 0.7293, 0.125, 0.6667, 0.8125, 0.7293, 0.8125, 0.8006, 0.75, 0.8006, 0.75, 0.7293, 0.0625, 0.6667, 0.0625, 0.7293, 0.0, 0.7293, 0.0, 0.6667, 0.25, 0.7293, 0.25, 0.8006, 0.1875, 0.8006, 0.1875, 0.7293, 0.9375, 0.6667, 0.9375, 0.7293, 0.875, 0.7293, 0.875, 0.6667, 0.1875, 0.7293, 0.1875, 0.8006, 0.125, 0.8006, 0.125, 0.7293, 1.0, 0.7293, 1.0, 0.8006, 0.9375, 0.8006, 0.9375, 0.7293, 0.125, 0.7293, 0.125, 0.8006, 0.0625, 0.8006, 0.0625, 0.7293, 0.0625, 0.7293, 0.0625, 0.8006, 0.0, 0.8006, 0.0, 0.7293, 0.125, 0.6667, 0.125, 0.7293, 0.0625, 0.7293, 0.0625, 0.6667, 0.9375, 0.7293, 0.9375, 0.8006, 0.875, 0.8006, 0.875, 0.7293, 0.25, 0.6667, 0.25, 0.7293, 0.1875, 0.7293, 0.1875, 0.6667, 0.8125, 0.6667, 0.8125, 0.7293, 0.75, 0.7293, 0.75, 0.6667, 0.875, 0.6667, 0.875, 0.7293, 0.8125, 0.7293, 0.8125, 0.6667])
me_cylinder.use_remesh_fix_poles = True
me_cylinder.use_remesh_preserve_attributes = False
me_cylinder.use_mirror_vertex_groups = False
me_cylinder.update()
me_cylinder_001 = bpy.data.meshes.new('Cylinder.001')
me_cylinder_001.from_pydata([(0.0, 1.0, -1.0), (0.0, 1.0, 1.0), (0.3827, 0.9239, -1.0), (0.3827, 0.9239, 1.0), (0.7071, 0.7071, -1.0), (0.7071, 0.7071, 1.0), (0.9239, 0.3827, -1.0), (0.9239, 0.3827, 1.0), (1.0, -4.371e-08, -1.0), (1.0, -4.371e-08, 1.0), (0.9239, -0.3827, -1.0), (0.9239, -0.3827, 1.0), (0.7071, -0.7071, -1.0), (0.7071, -0.7071, 1.0), (0.3827, -0.9239, -1.0), (0.3827, -0.9239, 1.0), (1.51e-07, -1.0, -1.0), (1.51e-07, -1.0, 1.0), (-0.3827, -0.9239, -1.0), (-0.3827, -0.9239, 1.0), (-0.7071, -0.7071, -1.0), (-0.7071, -0.7071, 1.0), (-0.9239, -0.3827, -1.0), (-0.9239, -0.3827, 1.0), (-1.0, 1.192e-08, -1.0), (-1.0, 1.192e-08, 1.0), (-0.9239, 0.3827, -1.0), (-0.9239, 0.3827, 1.0), (-0.7071, 0.7071, -1.0), (-0.7071, 0.7071, 1.0), (-0.3827, 0.9239, -1.0), (-0.3827, 0.9239, 1.0)], [], [(0, 1, 3, 2), (2, 3, 5, 4), (4, 5, 7, 6), (6, 7, 9, 8), (8, 9, 11, 10), (10, 11, 13, 12), (12, 13, 15, 14), (14, 15, 17, 16), (16, 17, 19, 18), (18, 19, 21, 20), (20, 21, 23, 22), (22, 23, 25, 24), (24, 25, 27, 26), (26, 27, 29, 28), (3, 1, 31, 29, 27, 25, 23, 21, 19, 17, 15, 13, 11, 9, 7, 5), (28, 29, 31, 30), (30, 31, 1, 0), (0, 2, 4, 6, 8, 10, 12, 14, 16, 18, 20, 22, 24, 26, 28, 30)])
_uv = me_cylinder_001.uv_layers.new(name='UVMap')
_uv.uv.foreach_set('vector', [1.0, 0.5, 1.0, 1.0, 0.9375, 1.0, 0.9375, 0.5, 0.9375, 0.5, 0.9375, 1.0, 0.875, 1.0, 0.875, 0.5, 0.875, 0.5, 0.875, 1.0, 0.8125, 1.0, 0.8125, 0.5, 0.8125, 0.5, 0.8125, 1.0, 0.75, 1.0, 0.75, 0.5, 0.75, 0.5, 0.75, 1.0, 0.6875, 1.0, 0.6875, 0.5, 0.6875, 0.5, 0.6875, 1.0, 0.625, 1.0, 0.625, 0.5, 0.625, 0.5, 0.625, 1.0, 0.5625, 1.0, 0.5625, 0.5, 0.5625, 0.5, 0.5625, 1.0, 0.5, 1.0, 0.5, 0.5, 0.5, 0.5, 0.5, 1.0, 0.4375, 1.0, 0.4375, 0.5, 0.4375, 0.5, 0.4375, 1.0, 0.375, 1.0, 0.375, 0.5, 0.375, 0.5, 0.375, 1.0, 0.3125, 1.0, 0.3125, 0.5, 0.3125, 0.5, 0.3125, 1.0, 0.25, 1.0, 0.25, 0.5, 0.25, 0.5, 0.25, 1.0, 0.1875, 1.0, 0.1875, 0.5, 0.1875, 0.5, 0.1875, 1.0, 0.125, 1.0, 0.125, 0.5, 0.3418, 0.4717, 0.25, 0.49, 0.1582, 0.4717, 0.08029, 0.4197, 0.02827, 0.3418, 0.01, 0.25, 0.02827, 0.1582, 0.08029, 0.08029, 0.1582, 0.02827, 0.25, 0.01, 0.3418, 0.02827, 0.4197, 0.08029, 0.4717, 0.1582, 0.49, 0.25, 0.4717, 0.3418, 0.4197, 0.4197, 0.125, 0.5, 0.125, 1.0, 0.0625, 1.0, 0.0625, 0.5, 0.0625, 0.5, 0.0625, 1.0, 0.0, 1.0, 0.0, 0.5, 0.75, 0.49, 0.8418, 0.4717, 0.9197, 0.4197, 0.9717, 0.3418, 0.99, 0.25, 0.9717, 0.1582, 0.9197, 0.08029, 0.8418, 0.02827, 0.75, 0.01, 0.6582, 0.02827, 0.5803, 0.08029, 0.5283, 0.1582, 0.51, 0.25, 0.5283, 0.3418, 0.5803, 0.4197, 0.6582, 0.4717])
me_cylinder_001.use_remesh_fix_poles = True
me_cylinder_001.use_remesh_preserve_attributes = False
me_cylinder_001.use_mirror_vertex_groups = False
me_cylinder_001.update()
me_cylinder_002 = bpy.data.meshes.new('Cylinder.002')
me_cylinder_002.from_pydata([(-9.614e-09, 0.0151, -0.01426), (-9.614e-09, 0.0151, 0.01426), (0.004902, 0.01428, -0.01426), (0.004902, 0.01428, 0.01426), (0.009273, 0.01191, -0.01426), (0.009273, 0.01191, 0.01426), (0.01264, 0.008257, -0.01426), (0.01264, 0.008257, 0.01426), (0.01463, 0.003706, -0.01426), (0.01463, 0.003706, 0.01426), (0.01505, -0.001247, -0.01426), (0.01505, -0.001247, 0.01426), (0.01383, -0.006064, -0.01426), (0.01383, -0.006064, 0.01426), (0.01111, -0.01022, -0.01426), (0.01111, -0.01022, 0.01426), (0.007185, -0.01328, -0.01426), (0.007185, -0.01328, 0.01426), (0.002485, -0.01489, -0.01426), (0.002485, -0.01489, 0.01426), (-0.002485, -0.01489, -0.01426), (-0.002485, -0.01489, 0.01426), (-0.007185, -0.01328, -0.01426), (-0.007185, -0.01328, 0.01426), (-0.01111, -0.01022, -0.01426), (-0.01111, -0.01022, 0.01426), (-0.01383, -0.006064, -0.01426), (-0.01383, -0.006064, 0.01426), (-0.01505, -0.001247, -0.01426), (-0.01505, -0.001247, 0.01426), (-0.01463, 0.003706, -0.01426), (-0.01463, 0.003706, 0.01426), (-0.01264, 0.008257, -0.01426), (-0.01264, 0.008257, 0.01426), (-0.009273, 0.01191, -0.01426), (-0.009273, 0.01191, 0.01426), (-0.004902, 0.01428, -0.01426), (-0.004902, 0.01428, 0.01426)], [], [(0, 1, 3, 2), (2, 3, 5, 4), (4, 5, 7, 6), (6, 7, 9, 8), (8, 9, 11, 10), (10, 11, 13, 12), (12, 13, 15, 14), (14, 15, 17, 16), (16, 17, 19, 18), (18, 19, 21, 20), (20, 21, 23, 22), (22, 23, 25, 24), (24, 25, 27, 26), (26, 27, 29, 28), (28, 29, 31, 30), (30, 31, 33, 32), (32, 33, 35, 34), (3, 1, 37, 35, 33, 31, 29, 27, 25, 23, 21, 19, 17, 15, 13, 11, 9, 7, 5), (34, 35, 37, 36), (36, 37, 1, 0), (0, 2, 4, 6, 8, 10, 12, 14, 16, 18, 20, 22, 24, 26, 28, 30, 32, 34, 36)])
_uv = me_cylinder_002.uv_layers.new(name='UVMap')
_uv.uv.foreach_set('vector', [1.0, 0.5, 1.0, 1.0, 0.9474, 1.0, 0.9474, 0.5, 0.9474, 0.5, 0.9474, 1.0, 0.8947, 1.0, 0.8947, 0.5, 0.8947, 0.5, 0.8947, 1.0, 0.8421, 1.0, 0.8421, 0.5, 0.8421, 0.5, 0.8421, 1.0, 0.7895, 1.0, 0.7895, 0.5, 0.7895, 0.5, 0.7895, 1.0, 0.7368, 1.0, 0.7368, 0.5, 0.7368, 0.5, 0.7368, 1.0, 0.6842, 1.0, 0.6842, 0.5, 0.6842, 0.5, 0.6842, 1.0, 0.6316, 1.0, 0.6316, 0.5, 0.6316, 0.5, 0.6316, 1.0, 0.5789, 1.0, 0.5789, 0.5, 0.5789, 0.5, 0.5789, 1.0, 0.5263, 1.0, 0.5263, 0.5, 0.5263, 0.5, 0.5263, 1.0, 0.4737, 1.0, 0.4737, 0.5, 0.4737, 0.5, 0.4737, 1.0, 0.4211, 1.0, 0.4211, 0.5, 0.4211, 0.5, 0.4211, 1.0, 0.3684, 1.0, 0.3684, 0.5, 0.3684, 0.5, 0.3684, 1.0, 0.3158, 1.0, 0.3158, 0.5, 0.3158, 0.5, 0.3158, 1.0, 0.2632, 1.0, 0.2632, 0.5, 0.2632, 0.5, 0.2632, 1.0, 0.2105, 1.0, 0.2105, 0.5, 0.2105, 0.5, 0.2105, 1.0, 0.1579, 1.0, 0.1579, 0.5, 0.1579, 0.5, 0.1579, 1.0, 0.1053, 1.0, 0.1053, 0.5, 0.3279, 0.477, 0.25, 0.49, 0.1721, 0.477, 0.1026, 0.4394, 0.04908, 0.3813, 0.01734, 0.3089, 0.01082, 0.2302, 0.03021, 0.1536, 0.07343, 0.08745, 0.1358, 0.03893, 0.2105, 0.01327, 0.2895, 0.01327, 0.3642, 0.03893, 0.4266, 0.08745, 0.4698, 0.1536, 0.4892, 0.2302, 0.4827, 0.3089, 0.4509, 0.3813, 0.3974, 0.4394, 0.1053, 0.5, 0.1053, 1.0, 0.05263, 1.0, 0.05263, 0.5, 0.05263, 0.5, 0.05263, 1.0, 1.416e-07, 1.0, 1.416e-07, 0.5, 0.75, 0.49, 0.8279, 0.477, 0.8974, 0.4394, 0.9509, 0.3813, 0.9827, 0.3089, 0.9892, 0.2302, 0.9698, 0.1536, 0.9266, 0.08745, 0.8642, 0.03893, 0.7895, 0.01327, 0.7105, 0.01327, 0.6358, 0.03893, 0.5734, 0.08745, 0.5302, 0.1536, 0.5108, 0.2302, 0.5173, 0.3089, 0.5491, 0.3813, 0.6026, 0.4394, 0.6721, 0.477])
me_cylinder_002.use_remesh_fix_poles = True
me_cylinder_002.use_remesh_preserve_attributes = False
me_cylinder_002.use_mirror_vertex_groups = False
me_cylinder_002.update()
me_cylinder_003 = bpy.data.meshes.new('Cylinder.003')
me_cylinder_003.from_pydata([(1.252e-09, 0.04072, -0.03623), (0.008001, 0.04072, -0.04008), (0.0, 0.01406, -0.03082), (-0.008001, 0.04072, -0.04008), (-0.009977, 0.04072, -0.04874), (-0.01223, 0.01406, -0.03671), (-0.01525, 0.01406, -0.04994), (-0.006786, 0.01406, -0.06056), (0.006786, 0.01406, -0.06056), (-0.00444, 0.04072, -0.05568), (0.00444, 0.04072, -0.05568), (0.009977, 0.04072, -0.04874), (0.01525, 0.01406, -0.04994), (0.01223, 0.01406, -0.03671), (0.0, 0.04072, -0.03082), (0.01223, 0.04072, -0.03671), (-0.01223, 0.04072, -0.03671), (-0.01525, 0.04072, -0.04994), (0.006786, 0.04072, -0.06056), (-0.006786, 0.04072, -0.06056), (0.01525, 0.04072, -0.04994)], [], [(14, 2, 13, 15), (16, 5, 2, 14), (17, 6, 5, 16), (19, 7, 6, 17), (18, 8, 7, 19), (20, 12, 8, 18), (15, 13, 12, 20), (1, 0, 14, 15), (0, 3, 16, 14), (3, 4, 17, 16), (9, 10, 18, 19), (4, 9, 19, 17), (10, 11, 20, 18), (11, 1, 15, 20)])
me_cylinder_003.polygons.foreach_set('use_smooth', [True] * 14)
_k = {(14, 15): 1.0, (2, 14): 1.0, (14, 16): 1.0, (16, 17): 1.0, (5, 16): 1.0, (5, 6): 1.0, (2, 5): 1.0, (6, 7): 1.0, (6, 17): 1.0, (7, 8): 1.0, (7, 19): 1.0, (18, 19): 1.0, (17, 19): 1.0, (18, 20): 1.0, (8, 18): 1.0, (15, 20): 1.0, (12, 20): 1.0, (12, 13): 1.0, (8, 12): 1.0, (2, 13): 1.0, (13, 15): 1.0, (0, 1): 1.0, (0, 3): 1.0, (3, 4): 1.0, (9, 10): 1.0, (4, 9): 1.0, (10, 11): 1.0, (1, 11): 1.0}
me_cylinder_003.attributes.new('crease_edge', 'FLOAT', 'EDGE').data.foreach_set('value', [_k.get((min(e.vertices), max(e.vertices)), 0.0) for e in me_cylinder_003.edges])
_uv = me_cylinder_003.uv_layers.new(name='UVMap')
_uv.uv.foreach_set('vector', [1.0, 0.5, 1.0, 1.0, 0.8571, 1.0, 0.8571, 0.5, 0.1429, 0.5, 0.1429, 1.0, 2.98e-08, 1.0, 2.98e-08, 0.5, 0.2857, 0.5, 0.2857, 1.0, 0.1429, 1.0, 0.1429, 0.5, 0.4286, 0.5, 0.4286, 1.0, 0.2857, 1.0, 0.2857, 0.5, 0.5714, 0.5, 0.5714, 1.0, 0.4286, 1.0, 0.4286, 0.5, 0.7143, 0.5, 0.7143, 1.0, 0.5714, 1.0, 0.5714, 0.5, 0.8571, 0.5, 0.8571, 1.0, 0.7143, 1.0, 0.7143, 0.5, 0.8728, 0.3479, 0.75, 0.407, 0.75, 0.49, 0.9376, 0.3996, 0.75, 0.407, 0.6272, 0.3479, 0.5624, 0.3996, 0.75, 0.49, 0.6272, 0.3479, 0.5969, 0.2151, 0.516, 0.1966, 0.5624, 0.3996, 0.6819, 0.1085, 0.8181, 0.1085, 0.8541, 0.03377, 0.6459, 0.03377, 0.5969, 0.2151, 0.6819, 0.1085, 0.6459, 0.03377, 0.516, 0.1966, 0.8181, 0.1085, 0.9031, 0.2151, 0.984, 0.1966, 0.8541, 0.03377, 0.9031, 0.2151, 0.8728, 0.3479, 0.9376, 0.3996, 0.984, 0.1966])
me_cylinder_003.use_remesh_fix_poles = True
me_cylinder_003.use_remesh_preserve_attributes = False
me_cylinder_003.use_mirror_vertex_groups = False
me_cylinder_003.update()
me_cylinder_004 = bpy.data.meshes.new('Cylinder.004')
me_cylinder_004.from_pydata([(1.252e-09, 4.098e-08, 0.01023), (0.008001, 4.098e-08, 0.006381), (-0.008001, 4.098e-08, 0.006381), (-0.009977, 4.098e-08, -0.002277), (-0.00444, 4.098e-08, -0.00922), (0.00444, 4.098e-08, -0.00922), (0.009977, 4.098e-08, -0.002277), (1.252e-09, 0.03773, 0.01023), (0.008001, 0.03773, 0.006381), (-0.008001, 0.03773, 0.006381), (-0.009977, 0.03773, -0.002277), (0.00444, 0.03773, -0.00922), (-0.00444, 0.03773, -0.00922), (0.009977, 0.03773, -0.002277), (0.008001, 0.02746, 0.006381), (1.252e-09, 0.02746, 0.01023), (0.00444, 0.02746, -0.00922), (0.009977, 0.02746, -0.002277), (-0.00444, 0.02746, -0.00922), (-0.008001, 0.02746, 0.006381), (-0.009977, 0.02746, -0.002277), (1.252e-09, 0.03773, 0.04409), (0.008001, 0.03773, 0.04095), (-0.008001, 0.03773, 0.04095), (0.008001, 0.02746, 0.04095), (1.252e-09, 0.02746, 0.04409), (-0.008001, 0.02746, 0.04095)], [], [(19, 15, 25, 26), (17, 16, 11, 13), (16, 18, 12, 11), (9, 19, 26, 23), (14, 17, 13, 8), (18, 20, 10, 12), (20, 19, 9, 10), (3, 2, 19, 20), (4, 3, 20, 18), (1, 6, 17, 14), (2, 0, 15, 19), (5, 4, 18, 16), (6, 5, 16, 17), (0, 1, 14, 15), (25, 24, 22, 21), (26, 25, 21, 23), (8, 7, 21, 22), (14, 8, 22, 24), (15, 14, 24, 25), (7, 9, 23, 21), (7, 8, 13, 11, 12, 10, 9)])
me_cylinder_004.polygons.foreach_set('use_smooth', [True] * 21)
_k = {(0, 1): 1.0, (0, 2): 1.0, (2, 3): 1.0, (4, 5): 1.0, (3, 4): 1.0, (5, 6): 1.0, (1, 6): 1.0, (7, 8): 1.0, (7, 9): 1.0, (9, 10): 1.0, (11, 12): 1.0, (10, 12): 1.0, (11, 13): 1.0, (8, 13): 1.0, (8, 14): 1.0, (19, 26): 1.0, (9, 19): 1.0, (15, 19): 1.0, (14, 15): 1.0, (21, 22): 0.44314, (21, 23): 0.44314, (22, 24): 0.44314, (21, 25): 0.44314, (23, 26): 0.44314, (25, 26): 0.44314, (24, 25): 0.44314, (9, 23): 1.0, (15, 25): 1.0, (7, 21): 1.0, (8, 22): 1.0, (14, 24): 1.0}
me_cylinder_004.attributes.new('crease_edge', 'FLOAT', 'EDGE').data.foreach_set('value', [_k.get((min(e.vertices), max(e.vertices)), 0.0) for e in me_cylinder_004.edges])
_uv = me_cylinder_004.uv_layers.new(name='UVMap')
_uv.uv.foreach_set('vector', [0.6272, 0.3479, 0.75, 0.407, 0.75, 0.407, 0.6272, 0.3479, 0.9031, 0.2151, 0.8181, 0.1085, 0.8181, 0.1085, 0.9031, 0.2151, 0.8181, 0.1085, 0.6819, 0.1085, 0.6819, 0.1085, 0.8181, 0.1085, 0.6272, 0.3479, 0.6272, 0.3479, 0.6272, 0.3479, 0.6272, 0.3479, 0.8728, 0.3479, 0.9031, 0.2151, 0.9031, 0.2151, 0.8728, 0.3479, 0.6819, 0.1085, 0.5969, 0.2151, 0.5969, 0.2151, 0.6819, 0.1085, 0.5969, 0.2151, 0.6272, 0.3479, 0.6272, 0.3479, 0.5969, 0.2151, 0.5969, 0.2151, 0.6272, 0.3479, 0.6272, 0.3479, 0.5969, 0.2151, 0.6819, 0.1085, 0.5969, 0.2151, 0.5969, 0.2151, 0.6819, 0.1085, 0.8728, 0.3479, 0.9031, 0.2151, 0.9031, 0.2151, 0.8728, 0.3479, 0.6272, 0.3479, 0.75, 0.407, 0.75, 0.407, 0.6272, 0.3479, 0.8181, 0.1085, 0.6819, 0.1085, 0.6819, 0.1085, 0.8181, 0.1085, 0.9031, 0.2151, 0.8181, 0.1085, 0.8181, 0.1085, 0.9031, 0.2151, 0.75, 0.407, 0.8728, 0.3479, 0.8728, 0.3479, 0.75, 0.407, 0.75, 0.407, 0.8728, 0.3479, 0.8728, 0.3479, 0.75, 0.407, 0.6272, 0.3479, 0.75, 0.407, 0.75, 0.407, 0.6272, 0.3479, 0.8728, 0.3479, 0.75, 0.407, 0.75, 0.407, 0.8728, 0.3479, 0.8728, 0.3479, 0.8728, 0.3479, 0.8728, 0.3479, 0.8728, 0.3479, 0.75, 0.407, 0.8728, 0.3479, 0.8728, 0.3479, 0.75, 0.407, 0.75, 0.407, 0.6272, 0.3479, 0.6272, 0.3479, 0.75, 0.407, 0.75, 0.407, 0.8728, 0.3479, 0.9031, 0.2151, 0.8181, 0.1085, 0.6819, 0.1085, 0.5969, 0.2151, 0.6272, 0.3479])
me_cylinder_004.use_remesh_fix_poles = True
me_cylinder_004.use_remesh_preserve_attributes = False
me_cylinder_004.use_mirror_vertex_groups = False
me_cylinder_004.update()
me_cylinder_005 = bpy.data.meshes.new('Cylinder.005')
me_cylinder_005.from_pydata([(1.252e-09, -1.118e-08, 0.01023), (0.008001, -1.118e-08, 0.006381), (-0.008001, -1.118e-08, 0.006381), (1.252e-09, -0.02746, 0.01023), (-0.008001, -0.02746, 0.006381), (0.008001, -0.02746, 0.006381), (1.252e-09, -0.02746, 0.04355), (1.252e-09, -0.03773, 0.04355), (-0.008001, -0.02746, 0.04095), (0.008001, -0.02746, 0.04095), (0.008001, -0.03773, 0.04095), (0.008001, -0.03773, 0.006381), (1.252e-09, -0.03773, 0.01023), (0.009977, -0.03773, -0.002277), (0.00444, -0.03773, -0.00922), (0.009977, -0.02746, -0.002277), (0.009977, -1.118e-08, -0.002277), (0.00444, -0.02746, -0.00922), (0.00444, -1.118e-08, -0.00922), (-0.00444, -0.02746, -0.00922), (-0.00444, -0.03773, -0.00922), (-0.00444, -1.118e-08, -0.00922), (-0.009977, -0.02746, -0.002277), (-0.009977, -0.03773, -0.002277), (-0.009977, -1.118e-08, -0.002277), (-0.008001, -0.03773, 0.006381), (-0.008001, -0.03773, 0.04095)], [], [(0, 3, 5, 1), (2, 4, 3, 0), (4, 8, 6, 3), (3, 6, 9, 5), (8, 26, 7, 6), (6, 7, 10, 9), (5, 9, 10, 11), (11, 10, 7, 12), (12, 25, 23, 20, 14, 13, 11), (5, 11, 13, 15), (15, 13, 14, 17), (16, 15, 17, 18), (1, 5, 15, 16), (17, 14, 20, 19), (18, 17, 19, 21), (19, 20, 23, 22), (21, 19, 22, 24), (22, 23, 25, 4), (24, 22, 4, 2), (12, 7, 26, 25), (25, 26, 8, 4)])
me_cylinder_005.polygons.foreach_set('use_smooth', [True] * 21)
_k = {(0, 1): 1.0, (0, 2): 1.0, (3, 4): 1.0, (3, 5): 1.0, (3, 6): 1.0, (6, 7): 0.53725, (6, 8): 0.53725, (6, 9): 0.53725, (9, 10): 0.53725, (5, 9): 1.0, (7, 10): 0.53725, (10, 11): 1.0, (11, 12): 1.0, (11, 13): 1.0, (5, 11): 1.0, (13, 14): 1.0, (2, 24): 1.0, (21, 24): 1.0, (23, 25): 1.0, (20, 23): 1.0, (12, 25): 1.0, (4, 25): 1.0, (25, 26): 1.0, (7, 26): 0.53725, (8, 26): 0.53725, (18, 21): 1.0, (14, 20): 1.0, (16, 18): 1.0, (1, 16): 1.0, (7, 12): 1.0, (4, 8): 1.0}
me_cylinder_005.attributes.new('crease_edge', 'FLOAT', 'EDGE').data.foreach_set('value', [_k.get((min(e.vertices), max(e.vertices)), 0.0) for e in me_cylinder_005.edges])
_uv = me_cylinder_005.uv_layers.new(name='UVMap')
_uv.uv.foreach_set('vector', [0.75, 0.407, 0.75, 0.407, 0.8728, 0.3479, 0.8728, 0.3479, 0.6272, 0.3479, 0.6272, 0.3479, 0.75, 0.407, 0.75, 0.407, 0.6272, 0.3479, 0.6272, 0.3479, 0.75, 0.407, 0.75, 0.407, 0.75, 0.407, 0.75, 0.407, 0.8728, 0.3479, 0.8728, 0.3479, 0.6272, 0.3479, 0.6272, 0.3479, 0.75, 0.407, 0.75, 0.407, 0.75, 0.407, 0.75, 0.407, 0.8728, 0.3479, 0.8728, 0.3479, 0.8728, 0.3479, 0.8728, 0.3479, 0.8728, 0.3479, 0.8728, 0.3479, 0.8728, 0.3479, 0.8728, 0.3479, 0.75, 0.407, 0.75, 0.407, 0.75, 0.407, 0.6272, 0.3479, 0.5969, 0.2151, 0.6819, 0.1085, 0.8181, 0.1085, 0.9031, 0.2151, 0.8728, 0.3479, 0.8728, 0.3479, 0.8728, 0.3479, 0.9031, 0.2151, 0.9031, 0.2151, 0.9031, 0.2151, 0.9031, 0.2151, 0.8181, 0.1085, 0.8181, 0.1085, 0.9031, 0.2151, 0.9031, 0.2151, 0.8181, 0.1085, 0.8181, 0.1085, 0.8728, 0.3479, 0.8728, 0.3479, 0.9031, 0.2151, 0.9031, 0.2151, 0.8181, 0.1085, 0.8181, 0.1085, 0.6819, 0.1085, 0.6819, 0.1085, 0.8181, 0.1085, 0.8181, 0.1085, 0.6819, 0.1085, 0.6819, 0.1085, 0.6819, 0.1085, 0.6819, 0.1085, 0.5969, 0.2151, 0.5969, 0.2151, 0.6819, 0.1085, 0.6819, 0.1085, 0.5969, 0.2151, 0.5969, 0.2151, 0.5969, 0.2151, 0.5969, 0.2151, 0.6272, 0.3479, 0.6272, 0.3479, 0.5969, 0.2151, 0.5969, 0.2151, 0.6272, 0.3479, 0.6272, 0.3479, 0.75, 0.407, 0.75, 0.407, 0.6272, 0.3479, 0.6272, 0.3479, 0.6272, 0.3479, 0.6272, 0.3479, 0.6272, 0.3479, 0.6272, 0.3479])
me_cylinder_005.use_remesh_fix_poles = True
me_cylinder_005.use_remesh_preserve_attributes = False
me_cylinder_005.use_mirror_vertex_groups = False
me_cylinder_005.update()
me_worktop_sink_hole_002 = bpy.data.meshes.new('worktop_Sink_Hole.002')
me_worktop_sink_hole_002.from_pydata([(-0.298, -0.6857, -0.02413), (-0.2982, -0.1225, -0.02413), (0.05842, -0.6858, -0.02413), (0.05657, -0.1226, -0.02413), (-0.3194, -0.6549, -0.08595), (-0.3196, -0.1533, -0.08595), (0.07992, -0.655, -0.08595), (0.07784, -0.1534, -0.08595), (-0.3491, -0.06186, 0.02265), (-0.3489, -0.7463, 0.02265), (0.1095, -0.7465, 0.02265), (0.1072, -0.06196, 0.02265), (-0.3745, -0.7767, 0.02265), (0.1326, -0.03164, 0.02265), (-0.3745, -0.03152, 0.02265), (0.135, -0.7768, 0.02265)], [], [(2, 6, 4, 0), (3, 7, 6, 2), (5, 4, 6, 7), (0, 4, 5, 1), (1, 5, 7, 3), (0, 9, 10, 2), (2, 10, 11, 3), (1, 8, 9, 0), (3, 11, 8, 1), (9, 12, 15, 10), (10, 15, 13, 11), (8, 14, 12, 9), (11, 13, 14, 8)])
me_worktop_sink_hole_002.polygons.foreach_set('use_smooth', [True] * 13)
_k = {(0, 1): 1.0, (2, 3): 1.0, (10, 11): 1.0, (8, 9): 1.0, (13, 15): 1.0, (12, 14): 1.0, (9, 10): 1.0, (8, 11): 1.0, (12, 15): 1.0, (13, 14): 1.0}
me_worktop_sink_hole_002.attributes.new('crease_edge', 'FLOAT', 'EDGE').data.foreach_set('value', [_k.get((min(e.vertices), max(e.vertices)), 0.0) for e in me_worktop_sink_hole_002.edges])
_uv = me_worktop_sink_hole_002.uv_layers.new(name='UVMap')
_uv.uv.foreach_set('vector', [0.0, 0.0, 0.0, 0.0, 0.0, 0.0, 0.0, 0.0, 0.0, 0.0, 0.0, 0.0, 0.0, 0.0, 0.0, 0.0, 0.0, 0.0, 0.0, 0.0, 0.0, 0.0, 0.0, 0.0, 0.0, 0.0, 0.0, 0.0, 0.0, 0.0, 0.0, 0.0, 0.0, 0.0, 0.0, 0.0, 0.0, 0.0, 0.0, 0.0, 0.0, 0.0, 0.0, 0.0, 0.0, 0.0, 0.0, 0.0, 0.0, 0.0, 0.0, 0.0, 0.0, 0.0, 0.0, 0.0, 0.0, 0.0, 0.0, 0.0, 0.0, 0.0, 0.0, 0.0, 0.0, 0.0, 0.0, 0.0, 0.0, 0.0, 0.0, 0.0, 0.0, 0.0, 0.0, 0.0, 0.0, 0.0, 0.0, 0.0, 0.0, 0.0, 0.0, 0.0, 0.0, 0.0, 0.0, 0.0, 0.0, 0.0, 0.0, 0.0, 0.0, 0.0, 0.0, 0.0, 0.0, 0.0, 0.0, 0.0, 0.0, 0.0, 0.0, 0.0])
me_worktop_sink_hole_002.materials.append(mat_material_001)
me_worktop_sink_hole_002.use_remesh_preserve_volume = False
me_worktop_sink_hole_002.use_remesh_preserve_attributes = False
me_worktop_sink_hole_002.use_mirror_vertex_groups = False
me_worktop_sink_hole_002.update()
me_worktop_sink_hole_003 = bpy.data.meshes.new('worktop_Sink_Hole.003')
me_worktop_sink_hole_003.from_pydata([(-0.3745, -0.7767, 0.02265), (0.1326, -0.03164, 0.02265), (-0.3745, -0.03152, 0.02265), (0.135, -0.7768, 0.02265), (0.03425, -0.6764, 0.02265), (0.03246, -0.1321, 0.02265), (-0.2741, -0.132, 0.02265), (-0.2741, -0.6763, 0.02265), (0.135, -0.7768, 0.02265), (0.1326, -0.03164, 0.02265), (-0.3745, -0.03152, 0.02265), (-0.3745, -0.7767, 0.02265), (0.05362, -0.6068, -0.1594), (0.05161, -0.2016, -0.1594), (-0.2933, -0.2015, -0.1594), (-0.2933, -0.6067, -0.1594)], [], [(4, 7, 15, 12), (2, 1, 9, 10), (0, 2, 10, 11), (3, 0, 11, 8), (1, 3, 8, 9), (4, 5, 9, 8), (6, 7, 11, 10), (7, 4, 8, 11), (5, 6, 10, 9), (12, 15, 14, 13), (5, 4, 12, 13), (6, 5, 13, 14), (7, 6, 14, 15)])
me_worktop_sink_hole_003.polygons.foreach_set('use_smooth', [True] * 13)
_k = {(1, 3): 1.0, (0, 2): 1.0, (0, 3): 1.0, (1, 2): 1.0, (8, 9): 1.0, (10, 11): 1.0, (8, 11): 1.0, (9, 10): 1.0, (1, 9): 1.0, (2, 10): 1.0, (0, 11): 1.0, (3, 8): 1.0, (4, 8): 1.0, (5, 9): 1.0, (6, 10): 1.0, (7, 11): 1.0}
me_worktop_sink_hole_003.attributes.new('crease_edge', 'FLOAT', 'EDGE').data.foreach_set('value', [_k.get((min(e.vertices), max(e.vertices)), 0.0) for e in me_worktop_sink_hole_003.edges])
_uv = me_worktop_sink_hole_003.uv_layers.new(name='UVMap')
_uv.uv.foreach_set('vector', [0.0, 0.0, 0.0, 0.0, 0.0, 0.0, 0.0, 0.0, 0.0, 0.0, 0.0, 0.0, 0.0, 0.0, 0.0, 0.0, 0.0, 0.0, 0.0, 0.0, 0.0, 0.0, 0.0, 0.0, 0.0, 0.0, 0.0, 0.0, 0.0, 0.0, 0.0, 0.0, 0.0, 0.0, 0.0, 0.0, 0.0, 0.0, 0.0, 0.0, 0.0, 0.0, 0.0, 0.0, 0.0, 0.0, 0.0, 0.0, 0.0, 0.0, 0.0, 0.0, 0.0, 0.0, 0.0, 0.0, 0.0, 0.0, 0.0, 0.0, 0.0, 0.0, 0.0, 0.0, 0.0, 0.0, 0.0, 0.0, 0.0, 0.0, 0.0, 0.0, 0.0, 0.0, 0.0, 0.0, 0.0, 0.0, 0.0, 0.0, 0.0, 0.0, 0.0, 0.0, 0.0, 0.0, 0.0, 0.0, 0.0, 0.0, 0.0, 0.0, 0.0, 0.0, 0.0, 0.0, 0.0, 0.0, 0.0, 0.0, 0.0, 0.0, 0.0, 0.0])
me_worktop_sink_hole_003.materials.append(mat_material_001)
me_worktop_sink_hole_003.use_remesh_preserve_volume = False
me_worktop_sink_hole_003.use_remesh_preserve_attributes = False
me_worktop_sink_hole_003.use_mirror_vertex_groups = False
me_worktop_sink_hole_003.update()
me_worktop_sink_hole_004 = bpy.data.meshes.new('worktop_Sink_Hole.004')
me_worktop_sink_hole_004.from_pydata([(-0.3745, -0.7767, 0.02265), (0.1326, -0.03164, 0.02265), (-0.3745, -0.03152, 0.02265), (0.135, -0.7768, 0.02265), (-0.3745, -1.595, 0.02265), (0.135, -1.595, 0.02265), (0.115, -0.7569, 0.02265), (0.1127, -0.05159, 0.02265), (-0.3545, -0.05149, 0.02265), (-0.3545, -0.7567, 0.02265), (0.02899, -0.628, -0.1102), (0.02752, -0.1804, -0.1102), (-0.269, -0.1804, -0.1102), (-0.269, -0.6279, -0.1102), (0.09651, -0.7292, -0.04377), (0.09437, -0.07928, -0.04377), (-0.3361, -0.729, -0.04377), (-0.3361, -0.07919, -0.04377), (-0.3577, -1.578, 0.02265), (-0.3577, -0.7935, 0.02265), (0.1182, -0.7937, 0.02265), (0.1182, -1.578, 0.02265)], [], [(15, 14, 10, 11), (19, 20, 21, 18), (6, 7, 1, 3), (8, 9, 0, 2), (9, 6, 3, 0), (7, 8, 2, 1), (10, 13, 12, 11), (14, 16, 13, 10), (17, 15, 11, 12), (16, 17, 12, 13), (9, 8, 17, 16), (8, 7, 15, 17), (6, 9, 16, 14), (7, 6, 14, 15), (20, 19, 0, 3), (18, 21, 5, 4), (19, 18, 4, 0), (21, 20, 3, 5)])
me_worktop_sink_hole_004.polygons.foreach_set('use_smooth', [True] * 18)
_k = set([(0, 2), (0, 3), (0, 4), (0, 9), (1, 2), (1, 3), (1, 7), (2, 8), (3, 5), (3, 6), (4, 5), (6, 7), (6, 9), (6, 14), (7, 8), (7, 15), (8, 9), (8, 17), (9, 16), (18, 19), (18, 21), (19, 20), (20, 21)])
me_worktop_sink_hole_004.attributes.new('sharp_edge', 'BOOLEAN', 'EDGE').data.foreach_set('value', [ (min(e.vertices), max(e.vertices)) in _k for e in me_worktop_sink_hole_004.edges])
_k = {(6, 7): 1.0, (8, 9): 1.0, (0, 3): 1.0, (7, 8): 1.0, (18, 21): 1.0, (18, 19): 1.0, (20, 21): 1.0, (1, 3): 1.0, (0, 2): 1.0, (6, 9): 1.0, (1, 2): 1.0, (3, 6): 1.0, (1, 7): 1.0, (2, 8): 1.0, (0, 9): 1.0, (10, 11): 1.0, (12, 13): 1.0, (11, 12): 1.0, (10, 13): 1.0, (10, 14): 1.0, (7, 15): 1.0, (13, 16): 1.0, (8, 17): 1.0, (6, 14): 1.0, (11, 15): 1.0, (9, 16): 1.0, (12, 17): 1.0, (19, 20): 1.0, (4, 5): 1.0, (0, 4): 1.0, (3, 5): 1.0, (3, 20): 1.0, (0, 19): 1.0, (4, 18): 1.0, (5, 21): 1.0}
me_worktop_sink_hole_004.attributes.new('crease_edge', 'FLOAT', 'EDGE').data.foreach_set('value', [_k.get((min(e.vertices), max(e.vertices)), 0.0) for e in me_worktop_sink_hole_004.edges])
_uv = me_worktop_sink_hole_004.uv_layers.new(name='UVMap')
_uv.uv.foreach_set('vector', [0.0, 0.0, 0.0, 0.0, 0.0, 0.0, 0.0, 0.0, 0.0, 0.0, 0.0, 0.0, 0.0, 0.0, 0.0, 0.0, 0.0, 0.0, 0.0, 0.0, 0.0, 0.0, 0.0, 0.0, 0.0, 0.0, 0.0, 0.0, 0.0, 0.0, 0.0, 0.0, 0.0, 0.0, 0.0, 0.0, 0.0, 0.0, 0.0, 0.0, 0.0, 0.0, 0.0, 0.0, 0.0, 0.0, 0.0, 0.0, 0.0, 0.0, 0.0, 0.0, 0.0, 0.0, 0.0, 0.0, 0.0, 0.0, 0.0, 0.0, 0.0, 0.0, 0.0, 0.0, 0.0, 0.0, 0.0, 0.0, 0.0, 0.0, 0.0, 0.0, 0.0, 0.0, 0.0, 0.0, 0.0, 0.0, 0.0, 0.0, 0.0, 0.0, 0.0, 0.0, 0.0, 0.0, 0.0, 0.0, 0.0, 0.0, 0.0, 0.0, 0.0, 0.0, 0.0, 0.0, 0.0, 0.0, 0.0, 0.0, 0.0, 0.0, 0.0, 0.0, 0.0, 0.0, 0.0, 0.0, 0.0, 0.0, 0.0, 0.0, 0.0, 0.0, 0.0, 0.0, 0.0, 0.0, 0.0, 0.0, 0.0, 0.0, 0.0, 0.0, 0.0, 0.0, 0.0, 0.0, 0.0, 0.0, 0.0, 0.0, 0.0, 0.0, 0.0, 0.0, 0.0, 0.0, 0.0, 0.0, 0.0, 0.0, 0.0, 0.0])
me_worktop_sink_hole_004.materials.append(mat_material_001)
me_worktop_sink_hole_004.use_remesh_preserve_volume = False
me_worktop_sink_hole_004.use_remesh_preserve_attributes = False
me_worktop_sink_hole_004.use_mirror_vertex_groups = False
me_worktop_sink_hole_004.update()
me_worktop_sink_hole_005 = bpy.data.meshes.new('worktop_Sink_Hole.005')
me_worktop_sink_hole_005.from_pydata([(0.1326, -0.03164, 0.02265), (-0.3745, -0.03152, 0.02265), (-0.3745, -1.415, 0.02265), (0.135, -1.415, 0.02265), (-0.3507, -1.391, 0.02265), (0.1111, -1.391, 0.02265), (0.1326, -0.03164, 0.03265), (-0.3745, -0.03152, 0.03265), (-0.3745, -1.415, 0.03265), (0.135, -1.415, 0.03265), (0.075, -0.08929, -0.04964), (-0.3168, -0.0892, -0.04964), (-0.3507, -1.391, 0.03265), (0.1111, -1.391, 0.03265), (0.1088, -0.05547, 0.04784), (-0.3507, -0.05536, 0.04784), (-0.3507, -1.391, 0.04784), (0.1111, -1.391, 0.04784), (0.1326, -0.03164, 0.04784), (-0.3745, -0.03152, 0.04784), (-0.3745, -1.415, 0.04784), (0.135, -1.415, 0.04784), (-0.3745, -0.7631, 0.02265), (0.1338, -0.7633, 0.02265), (-0.3168, -0.7282, -0.04964), (0.07612, -0.7283, -0.04964), (-0.3745, -0.7631, 0.03265), (0.1338, -0.7633, 0.03265), (-0.3507, -0.762, 0.04784), (0.11, -0.7622, 0.04784), (-0.3745, -0.7631, 0.04784), (0.1338, -0.7633, 0.04784), (0.1088, -0.05547, 0.03265), (-0.3507, -0.05536, 0.03265), (-0.3507, -0.762, 0.03265), (0.11, -0.7622, 0.03265), (0.1088, -0.05547, 0.02265), (-0.3507, -0.05536, 0.02265), (-0.3507, -0.762, 0.02265), (0.11, -0.7622, 0.02265), (-0.0772, -0.3623, -0.1132), (-0.1643, -0.3623, -0.1132), (-0.1643, -0.4552, -0.1132), (-0.0767, -0.4552, -0.1132), (-0.1028, -0.3888, -0.1109), (-0.1386, -0.3888, -0.1109), (-0.1386, -0.4287, -0.1109), (-0.1025, -0.4287, -0.1109), (0.01764, -0.1727, -0.1109), (-0.2593, -0.1727, -0.1109), (0.01847, -0.6448, -0.1109), (-0.2593, -0.6448, -0.1109), (0.0007983, -0.2049, -0.1109), (-0.2411, -0.2048, -0.1109), (0.001512, -0.6127, -0.1109), (-0.2411, -0.6126, -0.1109), (-0.06606, -0.3277, -0.1109), (-0.1742, -0.3277, -0.1109), (-0.06551, -0.4898, -0.1109), (-0.1742, -0.4898, -0.1109), (-0.08623, -0.3704, -0.121), (-0.1553, -0.3703, -0.121), (-0.1553, -0.4472, -0.121), (-0.08573, -0.4472, -0.121), (-0.08623, -0.3704, -0.133), (-0.1553, -0.3703, -0.133), (-0.1553, -0.4472, -0.133), (-0.08573, -0.4472, -0.133), (-0.09682, -0.3822, -0.1475), (-0.1446, -0.3822, -0.1475), (-0.1446, -0.4353, -0.1475), (-0.09647, -0.4353, -0.1475), (-0.08276, -0.3665, -0.1475), (-0.1588, -0.3665, -0.1475), (-0.1588, -0.451, -0.1475), (-0.0822, -0.451, -0.1475), (-0.08276, -0.3665, -0.1733), (-0.1588, -0.3665, -0.1733), (-0.1588, -0.451, -0.1733), (-0.0822, -0.451, -0.1733), (-0.09331, -0.3783, -0.1733), (-0.1482, -0.3782, -0.1733), (-0.1482, -0.4393, -0.1733), (-0.09291, -0.4393, -0.1733), (-0.0959, -0.3783, -0.3601), (-0.1456, -0.3782, -0.3368), (-0.1456, -0.4393, -0.3368), (-0.09553, -0.4393, -0.3603), (-0.1623, -0.381, -0.39), (-0.1994, -0.381, -0.3496), (-0.1994, -0.442, -0.3496), (-0.162, -0.442, -0.3903), (-0.2472, -0.3796, -0.4038), (-0.2666, -0.3796, -0.3525), (-0.2666, -0.4406, -0.3525), (-0.247, -0.4406, -0.4041), (-0.327, -0.3796, -0.4055), (-0.33, -0.3796, -0.3507), (-0.33, -0.4406, -0.3507), (-0.327, -0.4406, -0.4059), (0.03381, -0.1566, -0.1132), (-0.2755, -0.1565, -0.1132), (-0.2755, -0.6609, -0.1132), (0.03469, -0.661, -0.1132)], [], [(39, 5, 4, 38), (36, 37, 1, 0), (4, 5, 3, 2), (38, 4, 2, 22), (35, 34, 12, 13), (39, 36, 0, 23), (6, 7, 19, 18), (26, 8, 20, 30), (13, 12, 16, 17), (0, 1, 7, 6), (2, 3, 9, 8), (22, 2, 8, 26), (34, 33, 15, 28), (14, 18, 19, 15), (16, 20, 21, 17), (28, 30, 20, 16), (23, 0, 6, 27), (33, 32, 14, 15), (29, 31, 18, 14), (8, 9, 21, 20), (35, 13, 17, 29), (9, 27, 31, 21), (17, 21, 31, 29), (3, 23, 27, 9), (12, 34, 28, 16), (5, 39, 23, 3), (27, 6, 18, 31), (11, 10, 32, 33), (25, 10, 100, 103), (25, 24, 34, 35), (24, 11, 33, 34), (10, 11, 101, 100), (24, 25, 103, 102), (19, 30, 28, 15), (1, 22, 26, 7), (7, 26, 30, 19), (37, 38, 22, 1), (25, 35, 32, 10), (11, 24, 102, 101), (35, 29, 14, 32), (52, 53, 49, 48), (55, 54, 50, 51), (53, 55, 51, 49), (54, 52, 48, 50), (56, 57, 53, 52), (59, 58, 54, 55), (57, 59, 55, 53), (58, 56, 52, 54), (44, 45, 57, 56), (46, 47, 58, 59), (45, 46, 59, 57), (47, 44, 56, 58), (44, 47, 63, 60), (47, 46, 62, 63), (46, 45, 61, 62), (45, 44, 60, 61), (63, 62, 66, 67), (62, 61, 65, 66), (61, 60, 64, 65), (60, 63, 67, 64), (66, 65, 69, 70), (65, 64, 68, 69), (64, 67, 71, 68), (67, 66, 70, 71), (68, 71, 75, 72), (71, 70, 74, 75), (70, 69, 73, 74), (69, 68, 72, 73), (74, 73, 77, 78), (73, 72, 76, 77), (72, 75, 79, 76), (75, 74, 78, 79), (78, 77, 81, 82), (77, 76, 80, 81), (76, 79, 83, 80), (79, 78, 82, 83), (80, 83, 87, 84), (83, 82, 86, 87), (82, 81, 85, 86), (81, 80, 84, 85), (86, 85, 89, 90), (85, 84, 88, 89), (84, 87, 91, 88), (87, 86, 90, 91), (89, 88, 92, 93), (88, 91, 95, 92), (91, 90, 94, 95), (90, 89, 93, 94), (92, 95, 99, 96), (95, 94, 98, 99), (94, 93, 97, 98), (93, 92, 96, 97), (40, 41, 101, 100), (42, 43, 103, 102), (41, 42, 102, 101), (43, 40, 100, 103), (100, 48, 49, 101), (100, 103, 50, 48), (51, 50, 103, 102), (102, 101, 49, 51), (47, 71, 68, 44), (46, 70, 71, 47), (45, 69, 70, 46), (44, 68, 69, 45)])
_k = {(36, 37): 1.0, (4, 5): 1.0, (5, 39): 1.0, (0, 1): 1.0, (2, 3): 1.0, (3, 23): 1.0, (0, 36): 1.0, (1, 37): 1.0, (2, 4): 1.0, (3, 5): 1.0, (32, 33): 1.0, (12, 13): 1.0, (13, 35): 1.0, (6, 7): 1.0, (8, 9): 1.0, (9, 27): 1.0, (7, 19): 1.0, (8, 20): 1.0, (13, 17): 1.0, (12, 16): 1.0, (0, 6): 1.0, (1, 7): 1.0, (2, 8): 1.0, (3, 9): 1.0, (14, 15): 1.0, (16, 17): 1.0, (17, 29): 1.0, (18, 19): 1.0, (20, 21): 1.0, (21, 31): 1.0, (14, 18): 1.0, (15, 19): 1.0, (16, 20): 1.0, (17, 21): 1.0, (6, 18): 1.0, (15, 33): 1.0, (14, 32): 1.0, (9, 21): 1.0, (4, 38): 1.0, (2, 22): 1.0, (12, 34): 1.0, (8, 26): 1.0, (16, 28): 1.0, (20, 30): 1.0, (29, 35): 1.0, (27, 31): 1.0, (29, 31): 1.0, (28, 30): 1.0, (23, 27): 1.0, (22, 26): 1.0, (26, 30): 1.0, (28, 34): 1.0, (34, 35): 1.0, (23, 39): 1.0, (22, 38): 1.0, (38, 39): 1.0, (10, 11): 1.0, (24, 25): 1.0, (11, 33): 1.0, (10, 32): 1.0, (24, 34): 1.0, (25, 35): 1.0, (100, 101): 1.0, (102, 103): 1.0, (48, 49): 1.0, (50, 51): 1.0, (10, 100): 1.0, (25, 103): 1.0, (11, 101): 1.0, (24, 102): 1.0, (37, 38): 1.0, (1, 22): 1.0, (33, 34): 1.0, (7, 26): 1.0, (15, 28): 1.0, (19, 30): 1.0, (11, 24): 1.0, (101, 102): 1.0, (49, 51): 1.0, (36, 39): 1.0, (0, 23): 1.0, (32, 35): 1.0, (6, 27): 1.0, (14, 29): 1.0, (18, 31): 1.0, (10, 25): 1.0, (100, 103): 1.0, (48, 50): 1.0, (52, 53): 1.0, (54, 55): 1.0, (53, 55): 1.0, (52, 54): 1.0, (48, 52): 1.0, (49, 53): 1.0, (51, 55): 1.0, (50, 54): 1.0, (56, 57): 1.0, (58, 59): 1.0, (57, 59): 1.0, (56, 58): 1.0, (52, 56): 1.0, (53, 57): 1.0, (55, 59): 1.0, (54, 58): 1.0, (44, 45): 1.0, (46, 47): 1.0, (45, 46): 1.0, (44, 47): 1.0, (44, 56): 1.0, (45, 57): 1.0, (46, 59): 1.0, (47, 58): 1.0, (60, 61): 1.0, (62, 63): 1.0, (61, 62): 1.0, (60, 63): 1.0, (44, 60): 1.0, (47, 63): 1.0, (46, 62): 1.0, (45, 61): 1.0, (64, 65): 1.0, (66, 67): 1.0, (65, 66): 1.0, (64, 67): 1.0, (63, 67): 1.0, (62, 66): 1.0, (61, 65): 1.0, (60, 64): 1.0, (68, 69): 1.0, (70, 71): 1.0, (69, 70): 1.0, (68, 71): 1.0, (66, 70): 1.0, (65, 69): 1.0, (64, 68): 1.0, (67, 71): 1.0, (72, 73): 1.0, (74, 75): 1.0, (73, 74): 1.0, (72, 75): 1.0, (68, 72): 1.0, (71, 75): 1.0, (70, 74): 1.0, (69, 73): 1.0, (76, 77): 1.0, (78, 79): 1.0, (77, 78): 1.0, (76, 79): 1.0, (74, 78): 1.0, (73, 77): 1.0, (72, 76): 1.0, (75, 79): 1.0, (80, 81): 1.0, (82, 83): 1.0, (81, 82): 1.0, (80, 83): 1.0, (78, 82): 1.0, (77, 81): 1.0, (76, 80): 1.0, (79, 83): 1.0, (80, 84): 1.0, (83, 87): 1.0, (82, 86): 1.0, (81, 85): 1.0, (40, 41): 1.0, (42, 43): 1.0, (41, 42): 1.0, (40, 43): 1.0, (40, 100): 1.0, (41, 101): 1.0, (42, 102): 1.0, (43, 103): 1.0}
me_worktop_sink_hole_005.attributes.new('crease_edge', 'FLOAT', 'EDGE').data.foreach_set('value', [_k.get((min(e.vertices), max(e.vertices)), 0.0) for e in me_worktop_sink_hole_005.edges])
_uv = me_worktop_sink_hole_005.uv_layers.new(name='UVMap')
_uv.uv.foreach_set('vector', [0.0, 0.0, 0.0, 0.0, 0.0, 0.0, 0.0, 0.0, 0.0, 0.0, 0.0, 0.0, 0.0, 0.0, 0.0, 0.0, 0.0, 0.0, 0.0, 0.0, 0.0, 0.0, 0.0, 0.0, 0.0, 0.0, 0.0, 0.0, 0.0, 0.0, 0.0, 0.0, 0.0, 0.0, 0.0, 0.0, 0.0, 0.0, 0.0, 0.0, 0.0, 0.0, 0.0, 0.0, 0.0, 0.0, 0.0, 0.0, 0.0, 0.0, 0.0, 0.0, 0.0, 0.0, 0.0, 0.0, 0.0, 0.0, 0.0, 0.0, 0.0, 0.0, 0.0, 0.0, 0.0, 0.0, 0.0, 0.0, 0.0, 0.0, 0.0, 0.0, 0.0, 0.0, 0.0, 0.0, 0.0, 0.0, 0.0, 0.0, 0.0, 0.0, 0.0, 0.0, 0.0, 0.0, 0.0, 0.0, 0.0, 0.0, 0.0, 0.0, 0.0, 0.0, 0.0, 0.0, 0.0, 0.0, 0.0, 0.0, 0.0, 0.0, 0.0, 0.0, 0.0, 0.0, 0.0, 0.0, 0.0, 0.0, 0.0, 0.0, 0.0, 0.0, 0.0, 0.0, 0.0, 0.0, 0.0, 0.0, 0.0, 0.0, 0.0, 0.0, 0.0, 0.0, 0.0, 0.0, 0.0, 0.0, 0.0, 0.0, 0.0, 0.0, 0.0, 0.0, 0.0, 0.0, 0.0, 0.0, 0.0, 0.0, 0.0, 0.0, 0.0, 0.0, 0.0, 0.0, 0.0, 0.0, 0.0, 0.0, 0.0, 0.0, 0.0, 0.0, 0.0, 0.0, 0.0, 0.0, 0.0, 0.0, 0.0, 0.0, 0.0, 0.0, 0.0, 0.0, 0.0, 0.0, 0.0, 0.0, 0.0, 0.0, 0.0, 0.0, 0.0, 0.0, 0.0, 0.0, 0.0, 0.0, 0.0, 0.0, 0.0, 0.0, 0.0, 0.0, 0.0, 0.0, 0.0, 0.0, 0.0, 0.0, 0.0, 0.0, 0.0, 0.0, 0.0, 0.0, 0.0, 0.0, 0.0, 0.0, 0.0, 0.0, 0.0, 0.0, 0.0, 0.0, 0.0, 0.0, 0.0, 0.0, 0.0, 0.0, 0.0, 0.0, 0.0, 0.0, 0.0, 0.0, 0.0, 0.0, 0.0, 0.0, 0.0, 0.0, 0.0, 0.0, 0.0, 0.0, 0.0, 0.0, 0.0, 0.0, 0.0, 0.0, 0.0, 0.0, 0.0, 0.0, 0.0, 0.0, 0.0, 0.0, 0.0, 0.0, 0.0, 0.0, 0.0, 0.0, 0.0, 0.0, 0.0, 0.0, 0.0, 0.0, 0.0, 0.0, 0.0, 0.0, 0.0, 0.0, 0.0, 0.0, 0.0, 0.0, 0.0, 0.0, 0.0, 0.0, 0.0, 0.0, 0.0, 0.0, 0.0, 0.0, 0.0, 0.0, 0.0, 0.0, 0.0, 0.0, 0.0, 0.0, 0.0, 0.0, 0.0, 0.0, 0.0, 0.0, 0.0, 0.0, 0.0, 0.0, 0.0, 0.0, 0.0, 0.0, 0.0, 0.0, 0.0, 0.0, 0.0, 0.0, 0.0, 0.0, 0.0, 0.0, 0.0, 0.0, 0.0, 0.0, 0.0, 0.0, 0.0, 0.0, 0.0, 0.0, 0.0, 0.0, 0.0, 0.0, 0.0, 0.0, 0.0, 0.0, 0.0, 0.0, 0.0, 0.0, 0.0, 0.0, 0.0, 0.0, 0.0, 0.0, 0.0, 0.0, 0.0, 0.0, 0.0, 0.0, 0.0, 0.0, 0.0, 0.0, 0.0, 0.0, 0.0, 0.0, 0.0, 0.0, 0.0, 0.0, 0.0, 0.0, 0.0, 0.0, 0.0, 0.0, 0.0, 0.0, 0.0, 0.0, 0.0, 0.0, 0.0, 0.0, 0.0, 0.0, 0.0, 0.0, 0.0, 0.0, 0.0, 0.0, 0.0, 0.0, 0.0, 0.0, 0.0, 0.0, 0.0, 0.0, 0.0, 0.0, 0.0, 0.0, 0.0, 0.0, 0.0, 0.0, 0.0, 0.0, 0.0, 0.0, 0.0, 0.0, 0.0, 0.0, 0.0, 0.0, 0.0, 0.0, 0.0, 0.0, 0.0, 0.0, 0.0, 0.0, 0.0, 0.0, 0.0, 0.0, 0.0, 0.0, 0.0, 0.0, 0.0, 0.0, 0.0, 0.0, 0.0, 0.0, 0.0, 0.0, 0.0, 0.0, 0.0, 0.0, 0.0, 0.0, 0.0, 0.0, 0.0, 0.0, 0.0, 0.0, 0.0, 0.0, 0.0, 0.0, 0.0, 0.0, 0.0, 0.0, 0.0, 0.0, 0.0, 0.0, 0.0, 0.0, 0.0, 0.0, 0.0, 0.0, 0.0, 0.0, 0.0, 0.0, 0.0, 0.0, 0.0, 0.0, 0.0, 0.0, 0.0, 0.0, 0.0, 0.0, 0.0, 0.0, 0.0, 0.0, 0.0, 0.0, 0.0, 0.0, 0.0, 0.0, 0.0, 0.0, 0.0, 0.0, 0.0, 0.0, 0.0, 0.0, 0.0, 0.0, 0.0, 0.0, 0.0, 0.0, 0.0, 0.0, 0.0, 0.0, 0.0, 0.0, 0.0, 0.0, 0.0, 0.0, 0.0, 0.0, 0.0, 0.0, 0.0, 0.0, 0.0, 0.0, 0.0, 0.0, 0.0, 0.0, 0.0, 0.0, 0.0, 0.0, 0.0, 0.0, 0.0, 0.0, 0.0, 0.0, 0.0, 0.0, 0.0, 0.0, 0.0, 0.0, 0.0, 0.0, 0.0, 0.0, 0.0, 0.0, 0.0, 0.0, 0.0, 0.0, 0.0, 0.0, 0.0, 0.0, 0.0, 0.0, 0.0, 0.0, 0.0, 0.0, 0.0, 0.0, 0.0, 0.0, 0.0, 0.0, 0.0, 0.0, 0.0, 0.0, 0.0, 0.0, 0.0, 0.0, 0.0, 0.0, 0.0, 0.0, 0.0, 0.0, 0.0, 0.0, 0.0, 0.0, 0.0, 0.0, 0.0, 0.0, 0.0, 0.0, 0.0, 0.0, 0.0, 0.0, 0.0, 0.0, 0.0, 0.0, 0.0, 0.0, 0.0, 0.0, 0.0, 0.0, 0.0, 0.0, 0.0, 0.0, 0.0, 0.0, 0.0, 0.0, 0.0, 0.0, 0.0, 0.0, 0.0, 0.0, 0.0, 0.0, 0.0, 0.0, 0.0, 0.0, 0.0, 0.0, 0.0, 0.0, 0.0, 0.0, 0.0, 0.0, 0.0, 0.0, 0.0, 0.0, 0.0, 0.0, 0.0, 0.0, 0.0, 0.0, 0.0, 0.0, 0.0, 0.0, 0.0, 0.0, 0.0, 0.0, 0.0, 0.0, 0.0, 0.0, 0.0, 0.0, 0.0, 0.0, 0.0, 0.0, 0.0, 0.0, 0.0, 0.0, 0.0, 0.0, 0.0, 0.0, 0.0, 0.0, 0.0, 0.0, 0.0, 0.0, 0.0, 0.0, 0.0, 0.0, 0.0, 0.0, 0.0, 0.0, 0.0, 0.0, 0.0, 0.0, 0.0, 0.0, 0.0, 0.0, 0.0, 0.0, 0.0, 0.0, 0.0, 0.0, 0.0, 0.0, 0.0, 0.0, 0.0, 0.0, 0.0, 0.0, 0.0, 0.0, 0.0, 0.0, 0.0, 0.0, 0.0, 0.0, 0.0, 0.0, 0.0, 0.0, 0.0, 0.0, 0.0, 0.0, 0.0, 0.0, 0.0, 0.0, 0.0, 0.0, 0.0, 0.0, 0.0, 0.0, 0.0, 0.0, 0.0, 0.0, 0.0, 0.0, 0.0, 0.0, 0.0, 0.0, 0.0, 0.0, 0.0, 0.0, 0.0, 0.0, 0.0, 0.0, 0.0, 0.0, 0.0, 0.0, 0.0, 0.0, 0.0, 0.0, 0.0, 0.0, 0.0, 0.0, 0.0, 0.0, 0.0, 0.0, 0.0, 0.0, 0.0, 0.0, 0.0, 0.0, 0.0, 0.0, 0.0, 0.0, 0.0, 0.0, 0.0, 0.0, 0.0, 0.0, 0.0, 0.0, 0.0, 0.0, 0.0, 0.0, 0.0, 0.0, 0.0, 0.0, 0.0, 0.0, 0.0, 0.0, 0.0, 0.0, 0.0, 0.0, 0.0, 0.0, 0.0, 0.0, 0.0, 0.0, 0.0, 0.0, 0.0, 0.0, 0.0, 0.0, 0.0, 0.0, 0.0, 0.0, 0.0, 0.0, 0.0, 0.0, 0.0, 0.0, 0.0, 0.0, 0.0, 0.0, 0.0, 0.0, 0.0, 0.0, 0.0, 0.0, 0.0, 0.0, 0.0, 0.0, 0.0, 0.0, 0.0, 0.0])
me_worktop_sink_hole_005.materials.append(mat_material_001)
me_worktop_sink_hole_005.use_remesh_preserve_volume = False
me_worktop_sink_hole_005.use_remesh_preserve_attributes = False
me_worktop_sink_hole_005.use_mirror_vertex_groups = False
me_worktop_sink_hole_005.update()
me_worktop_sink_hole_006 = bpy.data.meshes.new('worktop_Sink_Hole.006')
me_worktop_sink_hole_006.from_pydata([(-0.4059, -1.355, 0.02265), (0.1518, -0.03164, 0.02265), (-0.4059, -0.03152, 0.02265), (0.1543, -1.355, 0.02265), (0.138, -1.339, 0.02265), (-0.09862, -0.384, -0.0753), (-0.1427, -0.384, -0.0753), (-0.3582, -1.339, 0.02265), (-0.0984, -0.4243, -0.0753), (-0.1427, -0.4242, -0.0753), (0.1532, -0.7622, 0.02265), (-0.4059, -0.762, 0.02265), (0.1369, -0.7605, 0.02265), (0.1356, -0.04793, 0.02265), (-0.3582, -0.04783, 0.02265), (-0.3582, -0.7604, 0.02265), (0.08461, -0.7144, -0.02633), (0.08347, -0.09404, -0.02633), (-0.3253, -0.09394, -0.02633), (-0.3253, -0.7142, -0.02633), (0.03451, -0.6424, -0.0753), (0.03363, -0.166, -0.0753), (-0.2753, -0.1659, -0.0753), (-0.2753, -0.6423, -0.0753), (-0.04207, -0.5208, -0.0753), (-0.04276, -0.2876, -0.0753), (-0.2024, -0.2875, -0.0753), (-0.2024, -0.5207, -0.0753), (-0.08867, -0.375, -0.0857), (-0.1527, -0.375, -0.0857), (-0.08835, -0.4333, -0.0857), (-0.1527, -0.4333, -0.0857), (-0.09089, -0.377, -0.09133), (-0.1505, -0.377, -0.09133), (-0.09059, -0.4313, -0.09133), (-0.1505, -0.4313, -0.09133), (-0.1036, -0.3886, -0.1132), (-0.1377, -0.3886, -0.1132), (-0.1034, -0.4197, -0.1132), (-0.1377, -0.4197, -0.1132), (-0.08889, -0.3752, -0.1132), (-0.1525, -0.3752, -0.1132), (-0.08857, -0.4331, -0.1132), (-0.1525, -0.4331, -0.1132), (-0.08889, -0.3752, -0.1232), (-0.1525, -0.3752, -0.1232), (-0.08857, -0.4331, -0.1232), (-0.1525, -0.4331, -0.1232), (-0.101, -0.3863, -0.1232), (-0.1403, -0.3863, -0.1232), (-0.1009, -0.422, -0.1232), (-0.1403, -0.422, -0.1232), (-0.101, -0.3863, -0.2043), (-0.1403, -0.3863, -0.2043), (-0.1009, -0.422, -0.2043), (-0.1403, -0.422, -0.2043), (-0.123, -0.3864, -0.2498), (-0.1562, -0.3864, -0.2289), (-0.1229, -0.4222, -0.2499), (-0.1562, -0.4222, -0.2289), (-0.1617, -0.3914, -0.2709), (-0.1883, -0.3914, -0.2421), (-0.1615, -0.4271, -0.271), (-0.1883, -0.4271, -0.2421), (-0.2116, -0.3898, -0.2869), (-0.2174, -0.3898, -0.2481), (-0.2116, -0.4256, -0.2871), (-0.2174, -0.4256, -0.2481), (-0.2716, -0.3898, -0.2895), (-0.2737, -0.3898, -0.2504), (-0.2716, -0.4256, -0.2897), (-0.2737, -0.4256, -0.2504), (-0.3493, -0.3898, -0.2895), (-0.3514, -0.3898, -0.2504), (-0.3493, -0.4256, -0.2897), (-0.3514, -0.4256, -0.2504)], [], [(12, 10, 1, 13), (15, 11, 0, 7), (7, 0, 3, 4), (13, 1, 2, 14), (14, 2, 11, 15), (4, 3, 10, 12), (4, 12, 15, 7), (16, 12, 13, 17), (17, 13, 14, 18), (18, 14, 15, 19), (19, 15, 12, 16), (23, 19, 16, 20), (22, 18, 19, 23), (21, 17, 18, 22), (20, 16, 17, 21), (25, 24, 20, 21), (26, 25, 21, 22), (27, 26, 22, 23), (24, 27, 23, 20), (5, 8, 24, 25), (6, 5, 25, 26), (9, 6, 26, 27), (8, 9, 27, 24), (9, 8, 30, 31), (5, 6, 29, 28), (6, 9, 31, 29), (8, 5, 28, 30), (29, 31, 35, 33), (30, 28, 32, 34), (31, 30, 34, 35), (28, 29, 33, 32), (35, 34, 38, 39), (32, 33, 37, 36), (33, 35, 39, 37), (34, 32, 36, 38), (36, 37, 41, 40), (37, 39, 43, 41), (38, 36, 40, 42), (39, 38, 42, 43), (41, 43, 47, 45), (42, 40, 44, 46), (43, 42, 46, 47), (40, 41, 45, 44), (45, 47, 51, 49), (46, 44, 48, 50), (47, 46, 50, 51), (44, 45, 49, 48), (51, 50, 54, 55), (48, 49, 53, 52), (49, 51, 55, 53), (50, 48, 52, 54), (53, 55, 59, 57), (54, 52, 56, 58), (55, 54, 58, 59), (52, 53, 57, 56), (58, 56, 60, 62), (59, 58, 62, 63), (56, 57, 61, 60), (57, 59, 63, 61), (63, 62, 66, 67), (60, 61, 65, 64), (61, 63, 67, 65), (62, 60, 64, 66), (65, 67, 71, 69), (66, 64, 68, 70), (67, 66, 70, 71), (64, 65, 69, 68), (69, 71, 75, 73), (70, 68, 72, 74), (71, 70, 74, 75), (68, 69, 73, 72)])
me_worktop_sink_hole_006.polygons.foreach_set('use_smooth', [True] * 71)
_k = {(12, 13): 1.0, (7, 15): 1.0, (4, 7): 1.0, (13, 14): 1.0, (1, 10): 1.0, (0, 11): 1.0, (0, 3): 1.0, (1, 2): 1.0, (3, 4): 1.0, (1, 13): 1.0, (2, 14): 1.0, (0, 7): 1.0, (4, 12): 1.0, (14, 15): 1.0, (3, 10): 1.0, (2, 11): 1.0, (11, 15): 1.0, (10, 12): 1.0, (12, 15): 1.0, (20, 21): 1.0, (21, 22): 1.0, (22, 23): 1.0, (20, 23): 1.0, (16, 20): 1.0, (13, 17): 1.0, (14, 18): 1.0, (15, 19): 1.0, (12, 16): 1.0, (17, 21): 1.0, (18, 22): 1.0, (19, 23): 1.0, (16, 19): 1.0, (18, 19): 1.0, (17, 18): 1.0, (16, 17): 1.0, (24, 25): 1.0, (25, 26): 1.0, (26, 27): 1.0, (24, 27): 1.0, (5, 8): 1.0, (5, 6): 1.0, (6, 9): 1.0, (8, 9): 1.0, (28, 30): 1.0, (28, 29): 1.0, (29, 31): 1.0, (30, 31): 1.0, (32, 34): 1.0, (32, 33): 1.0, (33, 35): 1.0, (34, 35): 1.0, (36, 38): 1.0, (36, 37): 1.0, (37, 39): 1.0, (38, 39): 1.0, (40, 42): 1.0, (40, 41): 1.0, (41, 43): 1.0, (42, 43): 1.0, (44, 46): 1.0, (44, 45): 1.0, (45, 47): 1.0, (46, 47): 1.0, (48, 50): 1.0, (48, 49): 1.0, (49, 51): 1.0, (50, 51): 1.0}
me_worktop_sink_hole_006.attributes.new('crease_edge', 'FLOAT', 'EDGE').data.foreach_set('value', [_k.get((min(e.vertices), max(e.vertices)), 0.0) for e in me_worktop_sink_hole_006.edges])
_uv = me_worktop_sink_hole_006.uv_layers.new(name='UVMap')
_uv.uv.foreach_set('vector', [0.0, 0.0, 0.0, 0.0, 0.0, 0.0, 0.0, 0.0, 0.0, 0.0, 0.0, 0.0, 0.0, 0.0, 0.0, 0.0, 0.0, 0.0, 0.0, 0.0, 0.0, 0.0, 0.0, 0.0, 0.0, 0.0, 0.0, 0.0, 0.0, 0.0, 0.0, 0.0, 0.0, 0.0, 0.0, 0.0, 0.0, 0.0, 0.0, 0.0, 0.0, 0.0, 0.0, 0.0, 0.0, 0.0, 0.0, 0.0, 0.0, 0.0, 0.0, 0.0, 0.0, 0.0, 0.0, 0.0, 0.0, 0.0, 0.0, 0.0, 0.0, 0.0, 0.0, 0.0, 0.0, 0.0, 0.0, 0.0, 0.0, 0.0, 0.0, 0.0, 0.0, 0.0, 0.0, 0.0, 0.0, 0.0, 0.0, 0.0, 0.0, 0.0, 0.0, 0.0, 0.0, 0.0, 0.0, 0.0, 0.0, 0.0, 0.0, 0.0, 0.0, 0.0, 0.0, 0.0, 0.0, 0.0, 0.0, 0.0, 0.0, 0.0, 0.0, 0.0, 0.0, 0.0, 0.0, 0.0, 0.0, 0.0, 0.0, 0.0, 0.0, 0.0, 0.0, 0.0, 0.0, 0.0, 0.0, 0.0, 0.0, 0.0, 0.0, 0.0, 0.0, 0.0, 0.0, 0.0, 0.0, 0.0, 0.0, 0.0, 0.0, 0.0, 0.0, 0.0, 0.0, 0.0, 0.0, 0.0, 0.0, 0.0, 0.0, 0.0, 0.0, 0.0, 0.0, 0.0, 0.0, 0.0, 0.0, 0.0, 0.0, 0.0, 0.0, 0.0, 0.0, 0.0, 0.0, 0.0, 0.0, 0.0, 0.0, 0.0, 0.0, 0.0, 0.0, 0.0, 0.0, 0.0, 0.0, 0.0, 0.0, 0.0, 0.0, 0.0, 0.0, 0.0, 0.0, 0.0, 0.0, 0.0, 0.0, 0.0, 0.0, 0.0, 0.0, 0.0, 0.0, 0.0, 0.0, 0.0, 0.0, 0.0, 0.0, 0.0, 0.0, 0.0, 0.0, 0.0, 0.0, 0.0, 0.0, 0.0, 0.0, 0.0, 0.0, 0.0, 0.0, 0.0, 0.0, 0.0, 0.0, 0.0, 0.0, 0.0, 0.0, 0.0, 0.0, 0.0, 0.0, 0.0, 0.0, 0.0, 0.0, 0.0, 0.0, 0.0, 0.0, 0.0, 0.0, 0.0, 0.0, 0.0, 0.0, 0.0, 0.0, 0.0, 0.0, 0.0, 0.0, 0.0, 0.0, 0.0, 0.0, 0.0, 0.0, 0.0, 0.0, 0.0, 0.0, 0.0, 0.0, 0.0, 0.0, 0.0, 0.0, 0.0, 0.0, 0.0, 0.0, 0.0, 0.0, 0.0, 0.0, 0.0, 0.0, 0.0, 0.0, 0.0, 0.0, 0.0, 0.0, 0.0, 0.0, 0.0, 0.0, 0.0, 0.0, 0.0, 0.0, 0.0, 0.0, 0.0, 0.0, 0.0, 0.0, 0.0, 0.0, 0.0, 0.0, 0.0, 0.0, 0.0, 0.0, 0.0, 0.0, 0.0, 0.0, 0.0, 0.0, 0.0, 0.0, 0.0, 0.0, 0.0, 0.0, 0.0, 0.0, 0.0, 0.0, 0.0, 0.0, 0.0, 0.0, 0.0, 0.0, 0.0, 0.0, 0.0, 0.0, 0.0, 0.0, 0.0, 0.0, 0.0, 0.0, 0.0, 0.0, 0.0, 0.0, 0.0, 0.0, 0.0, 0.0, 0.0, 0.0, 0.0, 0.0, 0.0, 0.0, 0.0, 0.0, 0.0, 0.0, 0.0, 0.0, 0.0, 0.0, 0.0, 0.0, 0.0, 0.0, 0.0, 0.0, 0.0, 0.0, 0.0, 0.0, 0.0, 0.0, 0.0, 0.0, 0.0, 0.0, 0.0, 0.0, 0.0, 0.0, 0.0, 0.0, 0.0, 0.0, 0.0, 0.0, 0.0, 0.0, 0.0, 0.0, 0.0, 0.0, 0.0, 0.0, 0.0, 0.0, 0.0, 0.0, 0.0, 0.0, 0.0, 0.0, 0.0, 0.0, 0.0, 0.0, 0.0, 0.0, 0.0, 0.0, 0.0, 0.0, 0.0, 0.0, 0.0, 0.0, 0.0, 0.0, 0.0, 0.0, 0.0, 0.0, 0.0, 0.0, 0.0, 0.0, 0.0, 0.0, 0.0, 0.0, 0.0, 0.0, 0.0, 0.0, 0.0, 0.0, 0.0, 0.0, 0.0, 0.0, 0.0, 0.0, 0.0, 0.0, 0.0, 0.0, 0.0, 0.0, 0.0, 0.0, 0.0, 0.0, 0.0, 0.0, 0.0, 0.0, 0.0, 0.0, 0.0, 0.0, 0.0, 0.0, 0.0, 0.0, 0.0, 0.0, 0.0, 0.0, 0.0, 0.0, 0.0, 0.0, 0.0, 0.0, 0.0, 0.0, 0.0, 0.0, 0.0, 0.0, 0.0, 0.0, 0.0, 0.0, 0.0, 0.0, 0.0, 0.0, 0.0, 0.0, 0.0, 0.0, 0.0, 0.0, 0.0, 0.0, 0.0, 0.0, 0.0, 0.0, 0.0, 0.0, 0.0, 0.0, 0.0, 0.0, 0.0, 0.0, 0.0, 0.0, 0.0, 0.0, 0.0, 0.0, 0.0, 0.0, 0.0, 0.0, 0.0, 0.0, 0.0, 0.0, 0.0, 0.0, 0.0, 0.0, 0.0, 0.0, 0.0, 0.0, 0.0, 0.0, 0.0, 0.0, 0.0, 0.0, 0.0, 0.0, 0.0, 0.0, 0.0, 0.0, 0.0, 0.0, 0.0, 0.0, 0.0, 0.0, 0.0, 0.0, 0.0, 0.0, 0.0, 0.0, 0.0, 0.0, 0.0, 0.0, 0.0, 0.0, 0.0, 0.0, 0.0, 0.0, 0.0, 0.0, 0.0, 0.0, 0.0, 0.0, 0.0, 0.0, 0.0, 0.0, 0.0, 0.0, 0.0, 0.0, 0.0])
me_worktop_sink_hole_006.materials.append(mat_material_001)
me_worktop_sink_hole_006.use_remesh_preserve_volume = False
me_worktop_sink_hole_006.use_remesh_preserve_attributes = False
me_worktop_sink_hole_006.use_mirror_vertex_groups = False
me_worktop_sink_hole_006.update()

# ---- objects
ob_light = bpy.data.objects.new('Light', light_light)
ob_camera = bpy.data.objects.new('Camera', cam_camera)
ob_worktop_sink_hole = bpy.data.objects.new('worktop_Sink_Hole', me_worktop_sink_hole)
ob_worktop_sink_hole_001 = bpy.data.objects.new('worktop_Sink_Hole.001', me_worktop_sink_hole_001)
ob_cube = bpy.data.objects.new('Cube', me_cube)
ob_tap = bpy.data.objects.new('Tap', me_cylinder)
ob_cylinder_001 = bpy.data.objects.new('Cylinder.001', me_cylinder_001)
ob_cylinder_002 = bpy.data.objects.new('Cylinder.002', me_cylinder_002)
ob_cylinder_003 = bpy.data.objects.new('Cylinder.003', me_cylinder_003)
ob_cold_tap = bpy.data.objects.new('Cold_tap', me_cylinder_004)
ob_hot_tap = bpy.data.objects.new('Hot_tap', me_cylinder_005)
ob_worktop_sink_hole_002 = bpy.data.objects.new('worktop_Sink_Hole.002', me_worktop_sink_hole_002)
ob_worktop_sink_hole_003 = bpy.data.objects.new('worktop_Sink_Hole.003', me_worktop_sink_hole_003)
ob_worktop_sink_hole_004 = bpy.data.objects.new('worktop_Sink_Hole.004', me_worktop_sink_hole_004)
ob_worktop_sink_hole_005 = bpy.data.objects.new('worktop_Sink_Hole.005', me_worktop_sink_hole_005)
ob_worktop_sink_hole_006 = bpy.data.objects.new('worktop_Sink_Hole.006', me_worktop_sink_hole_006)

# ---- transforms, parenting, visibility, modifiers, constraints
ob_light.location = (4.076, 1.005, 5.904)
ob_light.rotation_euler = (0.6503, 0.05522, 1.866)
ob_light.lock_rotations_4d = False
ob_light.empty_display_type = 'ARROWS'
ob_light.color = (0.0, 0.0, 0.0, 0.0)
ob_light.lineart.crease_threshold = 0.0
ob_camera.location = (7.359, -6.926, 4.958)
ob_camera.rotation_euler = (1.109, 0.0, 0.8149)
ob_camera.lock_rotations_4d = False
ob_camera.empty_display_type = 'ARROWS'
ob_camera.color = (0.0, 0.0, 0.0, 0.0)
ob_camera.display_type = 'WIRE'
ob_camera.lineart.crease_threshold = 0.0
ob_worktop_sink_hole.location = (0.1065, -0.131, -0.0291)
ob_worktop_sink_hole.lock_rotations_4d = False
ob_worktop_sink_hole.empty_display_type = 'ARROWS'
ob_worktop_sink_hole.lineart.crease_threshold = 0.0
_m = ob_worktop_sink_hole.modifiers.new('Auto Smooth', 'NODES')
_m.node_group = ng_auto_smooth
_gi = [s.identifier for s in ng_auto_smooth.interface.items_tree if s.item_type == 'SOCKET' and s.in_out == 'INPUT']
_m[_gi[1]] = 0.932  # Angle
ob_worktop_sink_hole_001.location = (0.1065, -0.131, -0.03136)
ob_worktop_sink_hole_001.lock_rotations_4d = False
ob_worktop_sink_hole_001.empty_display_type = 'ARROWS'
ob_worktop_sink_hole_001.lineart.crease_threshold = 0.0
_m = ob_worktop_sink_hole_001.modifiers.new('Solidify', 'SOLIDIFY')
_m = ob_worktop_sink_hole_001.modifiers.new('Auto Smooth', 'NODES')
_m.node_group = ng_auto_smooth
_gi = [s.identifier for s in ng_auto_smooth.interface.items_tree if s.item_type == 'SOCKET' and s.in_out == 'INPUT']
_m[_gi[1]] = 0.5899  # Angle
ob_cube.location = (-0.2593, -0.5351, -0.01287)
ob_cube.lineart.crease_threshold = 0.0
_m = ob_cube.modifiers.new('Mirror', 'MIRROR')
_m.use_axis = (False, True, False)
_m.use_clip = True
_m = ob_cube.modifiers.new('Subdivision', 'SUBSURF')
_m.uv_smooth = 'PRESERVE_CORNERS'
_m = ob_cube.modifiers.new('Auto Smooth', 'NODES')
_m.node_group = ng_auto_smooth
_gi = [s.identifier for s in ng_auto_smooth.interface.items_tree if s.item_type == 'SOCKET' and s.in_out == 'INPUT']
_m[_gi[1]] = 1.25  # Angle
ob_tap.location = (-0.2652, -0.5212, 0.1449)
ob_tap.scale = (0.02254, 0.02061, 0.1513)
ob_tap.lineart.crease_threshold = 0.0
_m = ob_tap.modifiers.new('Mirror', 'MIRROR')
_m.use_axis = (False, True, False)
_m.use_clip = True
_m.merge_threshold = 0.208
_m = ob_tap.modifiers.new('Boolean', 'BOOLEAN')
_m.object = ob_cylinder_003
_m.solver = 'FAST'
_m = ob_tap.modifiers.new('Subdivision', 'SUBSURF')
_m.uv_smooth = 'PRESERVE_CORNERS'
_m = ob_tap.modifiers.new('Auto Smooth', 'NODES')
_m.node_group = ng_auto_smooth
_gi = [s.identifier for s in ng_auto_smooth.interface.items_tree if s.item_type == 'SOCKET' and s.in_out == 'INPUT']
_m[_gi[1]] = 2.344  # Angle
ob_cylinder_001.location = (-0.2593, -0.4069, 0.09778)
ob_cylinder_001.rotation_euler = (1.571, 0.0, 0.0)
ob_cylinder_001.scale = (0.01636, 0.01636, 0.01636)
ob_cylinder_001.lineart.crease_threshold = 0.0
ob_cylinder_002.location = (-0.2593, -0.4069, 0.09778)
ob_cylinder_002.rotation_euler = (1.571, 0.5113, 2.453e-08)
ob_cylinder_002.lineart.crease_threshold = 0.0
ob_cylinder_003.location = (-0.2652, -0.5213, 0.1394)
ob_cylinder_003.scale = (0.8567, 0.8567, 0.8567)
ob_cylinder_003.lineart.crease_threshold = 0.0
_m = ob_cylinder_003.modifiers.new('Mirror', 'MIRROR')
_m.use_axis = (False, True, False)
_m.merge_threshold = 0.012
_m = ob_cylinder_003.modifiers.new('Subdivision', 'SUBSURF')
_m.uv_smooth = 'PRESERVE_CORNERS'
_m = ob_cylinder_003.modifiers.new('Auto Smooth', 'NODES')
_m.node_group = ng_auto_smooth
_gi = [s.identifier for s in ng_auto_smooth.interface.items_tree if s.item_type == 'SOCKET' and s.in_out == 'INPUT']
_m[_gi[1]] = 0.918  # Angle
ob_cold_tap.location = (-0.2652, -0.4885, 0.09964)
ob_cold_tap.scale = (0.8567, 0.8567, 0.8567)
ob_cold_tap.lineart.crease_threshold = 0.0
_m = ob_cold_tap.modifiers.new('Subdivision', 'SUBSURF')
_m.uv_smooth = 'PRESERVE_CORNERS'
_m = ob_cold_tap.modifiers.new('Auto Smooth', 'NODES')
_m.node_group = ng_auto_smooth
_gi = [s.identifier for s in ng_auto_smooth.interface.items_tree if s.item_type == 'SOCKET' and s.in_out == 'INPUT']
_m[_gi[1]] = 0.918  # Angle
_c = ob_cold_tap.constraints.new('LIMIT_ROTATION'); _c.name = 'Limit Rotation'
_c.use_limit_y = True
_c.max_y = 2.094
_c.use_legacy_behavior = True
ob_hot_tap.location = (-0.2652, -0.5562, 0.09964)
ob_hot_tap.scale = (0.8567, 0.8567, 0.8567)
ob_hot_tap.lineart.crease_threshold = 0.0
_m = ob_hot_tap.modifiers.new('Subdivision', 'SUBSURF')
_m.uv_smooth = 'PRESERVE_CORNERS'
_m = ob_hot_tap.modifiers.new('Auto Smooth', 'NODES')
_m.node_group = ng_auto_smooth
_gi = [s.identifier for s in ng_auto_smooth.interface.items_tree if s.item_type == 'SOCKET' and s.in_out == 'INPUT']
_m[_gi[1]] = 0.918  # Angle
_c = ob_hot_tap.constraints.new('LIMIT_ROTATION'); _c.name = 'Limit Rotation'
_c.use_limit_y = True
_c.max_y = 2.094
_c.use_legacy_behavior = True
ob_worktop_sink_hole_002.location = (0.1065, -0.131, -0.03136)
ob_worktop_sink_hole_002.lock_rotations_4d = False
ob_worktop_sink_hole_002.empty_display_type = 'ARROWS'
ob_worktop_sink_hole_002.lineart.crease_threshold = 0.0
_m = ob_worktop_sink_hole_002.modifiers.new('Solidify', 'SOLIDIFY')
_m.use_even_offset = True
_m = ob_worktop_sink_hole_002.modifiers.new('Auto Smooth', 'NODES')
_m.node_group = ng_auto_smooth
_gi = [s.identifier for s in ng_auto_smooth.interface.items_tree if s.item_type == 'SOCKET' and s.in_out == 'INPUT']
_m[_gi[1]] = 1.222  # Angle
ob_worktop_sink_hole_003.location = (0.1065, -0.131, -0.06465)
ob_worktop_sink_hole_003.lock_rotations_4d = False
ob_worktop_sink_hole_003.empty_display_type = 'ARROWS'
ob_worktop_sink_hole_003.lineart.crease_threshold = 0.0
_m = ob_worktop_sink_hole_003.modifiers.new('Subdivision', 'SUBSURF')
_m.uv_smooth = 'PRESERVE_CORNERS'
_m.levels = 2
_m = ob_worktop_sink_hole_003.modifiers.new('Auto Smooth', 'NODES')
_m.node_group = ng_auto_smooth
_gi = [s.identifier for s in ng_auto_smooth.interface.items_tree if s.item_type == 'SOCKET' and s.in_out == 'INPUT']
_m[_gi[1]] = 0.5899  # Angle
ob_worktop_sink_hole_004.location = (0.1065, -0.131, -0.03025)
ob_worktop_sink_hole_004.lock_rotations_4d = False
ob_worktop_sink_hole_004.empty_display_type = 'ARROWS'
ob_worktop_sink_hole_004.lineart.crease_threshold = 0.0
_m = ob_worktop_sink_hole_004.modifiers.new('Subdivision', 'SUBSURF')
_m.uv_smooth = 'PRESERVE_CORNERS'
_m = ob_worktop_sink_hole_004.modifiers.new('Solidify', 'SOLIDIFY')
_m.thickness = -0.01
_m = ob_worktop_sink_hole_004.modifiers.new('Auto Smooth', 'NODES')
_m.node_group = ng_auto_smooth
_gi = [s.identifier for s in ng_auto_smooth.interface.items_tree if s.item_type == 'SOCKET' and s.in_out == 'INPUT']
_m[_gi[1]] = 0.9477  # Angle
ob_worktop_sink_hole_005.location = (0.1065, -0.131, -0.03136)
ob_worktop_sink_hole_005.lock_rotations_4d = False
ob_worktop_sink_hole_005.empty_display_type = 'ARROWS'
ob_worktop_sink_hole_005.lineart.crease_threshold = 0.0
_m = ob_worktop_sink_hole_005.modifiers.new('Subdivision', 'SUBSURF')
_m.uv_smooth = 'PRESERVE_CORNERS'
ob_worktop_sink_hole_006.location = (0.1173, -0.131, -0.02863)
ob_worktop_sink_hole_006.lock_rotations_4d = False
ob_worktop_sink_hole_006.empty_display_type = 'ARROWS'
ob_worktop_sink_hole_006.lineart.crease_threshold = 0.0
_m = ob_worktop_sink_hole_006.modifiers.new('Subdivision', 'SUBSURF')
_m.uv_smooth = 'PRESERVE_CORNERS'
_m = ob_worktop_sink_hole_006.modifiers.new('Solidify', 'SOLIDIFY')
_m.thickness = 0.003
_m = ob_worktop_sink_hole_006.modifiers.new('Auto Smooth', 'NODES')
_m.node_group = ng_auto_smooth
_gi = [s.identifier for s in ng_auto_smooth.interface.items_tree if s.item_type == 'SOCKET' and s.in_out == 'INPUT']
_m[_gi[1]] = 1.454  # Angle

# ---- collection membership
col_collection.objects.link(ob_light)
col_collection.objects.link(ob_camera)
col_collection.objects.link(ob_worktop_sink_hole)
col_collection.objects.link(ob_worktop_sink_hole_001)
col_collection.objects.link(ob_cube)
col_collection.objects.link(ob_tap)
col_collection.objects.link(ob_cylinder_001)
col_collection.objects.link(ob_cylinder_002)
col_collection.objects.link(ob_cylinder_003)
col_collection.objects.link(ob_cold_tap)
col_collection.objects.link(ob_hot_tap)
col_collection.objects.link(ob_worktop_sink_hole_002)
col_collection.objects.link(ob_worktop_sink_hole_003)
col_collection.objects.link(ob_worktop_sink_hole_004)
col_collection.objects.link(ob_worktop_sink_hole_005)
col_collection.objects.link(ob_worktop_sink_hole_006)

# ---- scene / render settings (as saved in the file)
scene.camera = ob_camera
scene.frame_start = 1; scene.frame_end = 250; scene.frame_set(6)
scene.render.engine = 'BLENDER_EEVEE_NEXT'
scene.cycles.use_denoising = False
scene.cycles.samples = 128
scene.cycles.sampling_pattern = 'TABULATED_SOBOL'
scene.cycles.use_adaptive_sampling = False
scene.cycles.use_light_tree = False
scene.view_settings.view_transform = 'Filmic'
bpy.context.view_layer.update()
